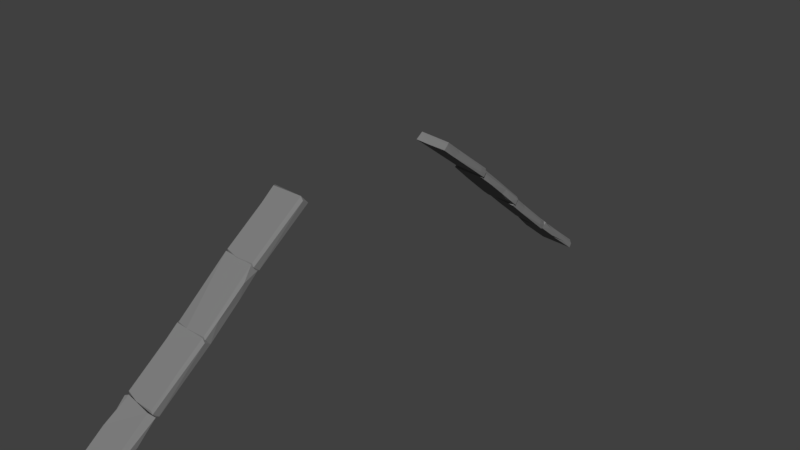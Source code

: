 # Source: roof_stones_big_tower.blend  (saved by Blender 2.79.0; exported with 4.5.12 LTS)
import bpy
from mathutils import Matrix  # noqa: F401  (used for matrix-valued properties, if any)

bpy.ops.wm.read_factory_settings(use_empty=True)
scene = bpy.context.scene
scene.name = 'Scene'

# ---- collections
col_collection_1 = bpy.data.collections.new('Collection 1'); scene.collection.children.link(col_collection_1)

# ---- materials (node trees are filled in below, after node groups)
mat_m_church_roof_stones = bpy.data.materials.new('M_Church_roof_stones')
mat_m_church_roof_stones.alpha_threshold = 0.0
mat_m_church_roof_stones.diffuse_color = (0.2159, 0.2159, 0.2159, 1.0)
mat_m_church_roof_stones.roughness = 0.5

# ---- material node trees
mat_m_church_roof_stones.use_nodes = True; mat_m_church_roof_stones.node_tree.nodes.clear()
_N = mat_m_church_roof_stones.node_tree.nodes; _L = mat_m_church_roof_stones.node_tree.links
n0 = _N.new('ShaderNodeOutputMaterial'); n0.name = 'Material Output'; n0.location = (1200, 880)
n0.label = 'Material Out'
n1 = _N.new('ShaderNodeAddShader'); n1.name = 'Add Shader'; n1.location = (1000, 880)
n1.label = 'Shader Add Refl'
n2 = _N.new('ShaderNodeAddShader'); n2.name = 'Add Shader.001'; n2.location = (800, 880)
n2.label = 'Shader Add Spec'
n3 = _N.new('ShaderNodeBsdfRefraction'); n3.name = 'Refraction BSDF'; n3.location = (1200, 220)
n3.label = 'Refl BSDF'
n3.mute = True
n4 = _N.new('ShaderNodeMix'); n4.name = 'Mix'; n4.location = (1000, 220)
n4.label = 'Mix Color/Refl'
n4.data_type = 'RGBA'
n4.blend_type = 'MULTIPLY'
n4.inputs[0].default_value = 1.0
n4.inputs[6].default_value = (1.0, 1.0, 1.0, 1.0)
n4.inputs[7].default_value = (0.0, 0.0, 0.0, 0.0)
n5 = _N.new('ShaderNodeMixShader'); n5.name = 'Mix Shader'; n5.location = (600, 880)
n5.label = 'Shader Mix Alpha'
n6 = _N.new('ShaderNodeBsdfTransparent'); n6.name = 'Transparent BSDF'; n6.location = (400, 880)
n6.label = 'Alpha BSDF'
n6.mute = True
n7 = _N.new('ShaderNodeMix'); n7.name = 'Mix.001'; n7.location = (200, 1100)
n7.label = 'Mix Color/Alpha'
n7.data_type = 'RGBA'
n7.blend_type = 'MULTIPLY'
n7.inputs[0].default_value = 1.0
n7.inputs[6].default_value = (1.0, 1.0, 1.0, 1.0)
n7.inputs[7].default_value = (1.0, 1.0, 1.0, 1.0)
n8 = _N.new('ShaderNodeBsdfDiffuse'); n8.name = 'Diffuse BSDF'; n8.location = (400, 660)
n8.label = 'Diff BSDF'
n9 = _N.new('ShaderNodeMix'); n9.name = 'Mix.002'; n9.location = (200, 660)
n9.label = 'Mix Color/Diffuse'
n9.data_type = 'RGBA'
n9.blend_type = 'MULTIPLY'
n9.inputs[0].default_value = 1.0
n9.inputs[6].default_value = (0.2159, 0.2159, 0.2159, 1.0)
n9.inputs[7].default_value = (1.0, 1.0, 1.0, 1.0)
n10 = _N.new('ShaderNodeBsdfAnisotropic'); n10.name = 'Glossy BSDF'; n10.location = (400, 220)
n10.label = 'Spec BSDF'
n10.distribution = 'GGX'
n11 = _N.new('ShaderNodeMix'); n11.name = 'Mix.003'; n11.location = (200, 220)
n11.label = 'Mix Color/Spec'
n11.data_type = 'RGBA'
n11.blend_type = 'MULTIPLY'
n11.inputs[0].default_value = 1.0
n11.inputs[6].default_value = (0.1, 0.1, 0.1, 1.0)
n11.inputs[7].default_value = (0.0, 0.0, 0.0, 1.0)
n12 = _N.new('ShaderNodeMix'); n12.name = 'Mix.004'; n12.location = (200, 0)
n12.label = 'Mix Color/Hardness'
n12.data_type = 'RGBA'
n12.blend_type = 'MULTIPLY'
n12.inputs[0].default_value = 1.0
n12.inputs[6].default_value = (3.95, 3.95, 3.95, 3.95)
n12.inputs[7].default_value = (1.0, 1.0, 1.0, 1.0)
n13 = _N.new('ShaderNodeNormalMap'); n13.name = 'Normal Map'; n13.location = (200, 440)
n13.label = 'Normal/Map'
n13.mute = True
n14 = _N.new('ShaderNodeMix'); n14.name = 'Mix.005'; n14.location = (1000, 660)
n14.label = 'Bump/Map'
n14.mute = True
n14.data_type = 'RGBA'
n14.blend_type = 'MULTIPLY'
n14.inputs[0].default_value = 1.0
n14.inputs[6].default_value = (1.0, 1.0, 1.0, 1.0)
n14.inputs[7].default_value = (0.0, 0.0, 0.0, 1.0)
n15 = _N.new('ShaderNodeTexCoord'); n15.name = 'Texture Coordinate'; n15.location = (-600, 660)
n15.label = 'Texture Coords'
n16 = _N.new('ShaderNodeDisplacement'); n16.name = 'Displacement'; n16.location = (0, 0)
n16.inputs[1].default_value = 0.0
n16.inputs[2].default_value = 0.1
n17 = _N.new('ShaderNodeMath'); n17.name = 'Math'; n17.location = (0, 0)
n17.operation = 'POWER'
_L.new(n1.outputs[0], n0.inputs[0])
_L.new(n2.outputs[0], n1.inputs[0])
_L.new(n3.outputs[0], n1.inputs[1])
_L.new(n4.outputs[2], n3.inputs[0])
_L.new(n5.outputs[0], n2.inputs[0])
_L.new(n6.outputs[0], n5.inputs[1])
_L.new(n7.outputs[2], n5.inputs[0])
_L.new(n8.outputs[0], n5.inputs[2])
_L.new(n9.outputs[2], n8.inputs[0])
_L.new(n10.outputs[0], n2.inputs[1])
_L.new(n11.outputs[2], n10.inputs[0])
_L.new(n13.outputs[0], n8.inputs[2])
_L.new(n13.outputs[0], n10.inputs[4])
_L.new(n13.outputs[0], n3.inputs[3])
_L.new(n14.outputs[2], n16.inputs[0])
_L.new(n16.outputs[0], n0.inputs[2])
_L.new(n12.outputs[2], n17.inputs[0])
_L.new(n17.outputs[0], n10.inputs[1])
n0.is_active_output = True

# ---- world
world_world = bpy.data.worlds.new('World'); scene.world = world_world
world_world.color = (0.05088, 0.05088, 0.05088)
world_world.use_sun_shadow = False
world_world.sun_shadow_jitter_overblur = 0.0
world_world.cycles.sampling_method = 'MANUAL'

# ---- cameras
cam_camera = bpy.data.cameras.new('Camera')
cam_camera.clip_end = 100.0
cam_camera.lens = 35.0
cam_camera.sensor_width = 32.0
cam_camera.sensor_height = 18.0
cam_camera.ortho_scale = 7.314
cam_camera.dof.focus_distance = 0.0

# ---- meshes
me_untitled_003 = bpy.data.meshes.new('Untitled.003')
me_untitled_003.from_pydata([(-24.95, -403.1, -128.9), (-23.89, -360.3, -94.84), (27.45, -366.8, -101.1), (3.154, -360.5, -96.85), (15.6, -327.4, -69.25), (-24.63, 402.1, -125.9), (24.68, 359.2, -91.88), (-24.93, 367.5, -98.14), (-25.9, 356.3, -89.26), (26.93, 327.1, -65.67), (27.77, -242.9, 17.62), (25.47, -261.5, 4.498), (24.5, -185.2, 57.3), (26.27, -205.2, 49.54), (-25.48, -193.1, 65.39), (-29.72, -191.0, 61.01), (-26.82, -236.7, 23.04), (-5.053, -264.2, 2.383), (-25.11, -257.4, -7.588), (27.94, -261.4, 1.344), (-25.12, 244.2, 19.35), (-27.63, 206.6, 51.18), (26.71, 189.1, 65.74), (23.37, 184.7, 59.71), (-20.61, 262.7, 6.682), (24.67, 225.6, 39.71), (27.39, 260.7, 8.1), (28.62, 234.9, 27.81), (29.87, 255.7, -2.792), (9.702, 263.6, 6.055), (26.98, -120.2, 122.4), (22.98, -190.9, 67.52), (25.69, -191.0, 63.56), (-28.2, -118.4, 124.2), (23.74, -187.1, 57.26), (25.86, -184.3, 57.53), (-4.702, -193.4, 65.72), (-27.28, -190.2, 62.4), (-25.08, -191.2, 67.33), (-28.01, -180.3, 72.6), (-24.24, -140.8, 109.8), (23.12, -157.8, 95.51), (-28.06, -179.5, 66.8), (-27.63, -140.3, 104.9), (23.49, -120.1, 127.0), (-25.22, -122.7, 125.4), (26.8, -332.5, -61.16), (24.6, -262.2, 2.986), (24.41, -332.5, -57.08), (-3.587, -335.0, -59.03), (-26.9, -321.9, -52.01), (24.28, -299.6, -28.86), (-23.8, -332.8, -57.43), (-26.17, -331.7, -62.31), (-25.77, -327.4, -68.43), (-26.94, -321.0, -57.81), (-26.95, -260.6, 0.2501), (-24.11, -264.8, 1.376), (-30.12, 120.4, 124.3), (-24.11, 158.7, 99.02), (24.85, 115.3, 125.9), (5.793, 193.9, 70.61), (-24.69, 193.3, 68.43), (27.81, 185.5, 60.81), (28.14, 189.5, 67.11), (-22.29, 193.0, 72.4), (26.01, 190.4, 72.08), (28.3, 179.2, 76.9), (22.12, 139.1, 112.2), (28.29, 178.6, 71.07), (25.57, 137.9, 107.6), (22.14, 119.7, 127.3), (-26.64, 119.9, 128.9), (-26.58, 263.6, 3.331), (-24.26, 333.6, -56.36), (-22.86, 263.3, 7.801), (-26.47, 256.2, -1.19), (6.29, 334.3, -55.8), (26.43, 253.8, -4.391), (-22.88, 329.6, -62.71), (-21.63, 333.4, -52.28), (28.44, 329.8, -60.24), (-22.0, 300.7, -24.13), (29.13, 320.0, -49.96), (27.32, 325.4, -66.26), (28.82, 319.1, -55.75), (28.11, 280.3, -17.13), (25.77, 263.1, 3.671), (27.51, -329.9, -65.76), (28.21, -372.4, -96.46), (28.96, -401.4, -128.9), (28.54, -406.7, -120.9), (-24.84, -406.7, -123.0), (12.86, -408.8, -119.0), (25.46, -399.4, -111.4), (21.48, -335.2, -60.21), (-19.68, -335.1, -58.88), (-26.47, -328.7, -69.26), (-26.85, -336.9, -62.63), (-24.33, -367.0, -85.89), (-26.98, 330.6, -62.79), (29.27, 405.1, -119.3), (-21.42, 400.0, -108.4), (25.79, 405.6, -113.6), (27.1, 362.4, -80.56), (21.55, 349.3, -68.35), (-20.95, 335.5, -57.25), (20.49, 333.8, -55.4), (-15.15, 327.6, -66.14), (27.59, 335.2, -59.03), (28.37, 346.7, -71.94), (27.7, 353.9, -87.36), (0.9031, -113.0, 117.0), (-26.84, -113.6, 117.3), (-27.61, -130.2, 103.0), (-0.8884, -133.3, 100.7), (26.33, -112.7, 117.5), (-11.8, -142.8, 91.74), (-11.51, -159.2, 78.93), (-26.96, -185.9, 56.08), (27.37, -254.7, -6.397), (-25.91, -255.5, -6.811), (0.2263, -275.2, -23.42), (-8.905, -285.9, -33.61), (-10.4, -300.9, -45.47), (27.0, -325.5, -67.07), (-29.85, 112.9, 119.0), (-4.509, 112.0, 118.6), (14.81, 144.1, 93.1), (-25.26, 186.8, 62.17), (24.96, 128.0, 105.2), (-2.557, 143.5, 94.4), (-26.0, 293.0, -33.33), (-1.276, 254.9, -3.267), (27.35, 272.8, -21.39), (0.8356, 274.9, -19.87), (-3.06, 316.0, -55.55), (-25.11, 327.1, -62.26), (25.96, -212.2, 31.77), (-28.57, -203.9, 39.74), (-16.56, -212.4, 30.81), (-26.12, -228.8, 18.27), (-20.79, -239.2, 6.492), (28.27, -255.8, -6.307), (-13.78, -245.0, 2.971), (-27.47, 186.5, 58.96), (-19.09, 187.9, 55.96), (27.51, 202.1, 44.48), (-26.32, 211.7, 35.43), (16.55, 211.3, 34.91), (9.756, 224.2, 24.77), (27.73, 227.0, 22.99), (24.58, 239.9, 9.698), (-25.17, 247.6, 3.653), (29.88, 244.4, 7.055), (-23.18, 257.3, -4.419), (27.83, -355.6, -92.25), (29.29, 401.5, -125.3), (22.23, -191.7, 66.04), (-26.31, -186.4, 55.18), (-25.25, -262.5, 0.7005), (-23.29, 262.8, 3.149), (-25.32, 192.8, 67.83), (22.71, 191.3, 69.61), (30.12, 260.5, 4.812), (28.09, -262.3, -1.67), (2.018, -255.1, -6.951), (24.86, -328.6, -67.43), (-23.43, -280.1, -12.19), (23.22, 110.9, 118.9), (-22.97, 189.6, 61.97), (28.42, 258.6, 2.301), (26.56, 331.0, -55.22), (24.99, 280.9, -11.76), (-21.64, -407.1, -117.6), (-26.99, -348.4, -75.55), (-25.48, -385.5, -111.2), (-25.51, 373.1, -93.46), (-24.09, 407.4, -117.8), (-8.168, 408.9, -115.7), (28.86, 383.9, -107.6), (-8.467, -224.9, 21.06), (-26.34, -246.2, 2.243), (16.4, -187.1, 53.84)], [], [(1, 2, 90), (1, 156, 3), (156, 97, 4), (157, 6, 5), (6, 111, 8), (9, 8, 111), (8, 9, 108), (11, 19, 10), (13, 138, 12), (11, 10, 13), (13, 158, 11), (158, 14, 11), (12, 159, 14), (14, 159, 15), (182, 16, 141), (16, 182, 160), (14, 16, 160), (143, 17, 18), (17, 143, 19), (148, 21, 20), (21, 145, 162), (162, 24, 21), (23, 163, 145), (163, 23, 22), (22, 25, 163), (22, 23, 147), (22, 147, 27), (147, 151, 27), (27, 151, 154), (154, 28, 164), (29, 24, 25), (29, 161, 24), (28, 155, 29), (32, 41, 31), (112, 44, 116), (44, 112, 33), (34, 32, 36), (31, 38, 36), (41, 38, 31), (41, 40, 38), (39, 38, 40), (39, 42, 37), (42, 119, 37), (42, 43, 114), (114, 33, 113), (45, 43, 40), (45, 40, 44), (165, 47, 51), (120, 166, 47), (48, 49, 46), (121, 56, 166), (166, 56, 47), (46, 167, 125), (125, 167, 54), (54, 167, 49), (52, 49, 48), (52, 48, 51), (52, 51, 168), (55, 54, 53), (56, 121, 55), (129, 126, 58), (58, 59, 62), (59, 65, 62), (127, 72, 126), (72, 127, 60), (170, 62, 61), (63, 129, 170), (63, 170, 61), (63, 61, 64), (59, 68, 66), (69, 64, 67), (63, 64, 69), (69, 67, 70), (130, 69, 70), (67, 68, 70), (60, 130, 70), (70, 68, 71), (71, 68, 72), (73, 137, 132), (73, 82, 74), (82, 73, 75), (76, 75, 73), (133, 75, 76), (79, 137, 74), (77, 81, 84), (172, 77, 80), (81, 172, 83), (172, 173, 83), (85, 86, 134), (134, 86, 171), (89, 2, 156), (89, 90, 2), (94, 89, 88), (89, 91, 90), (0, 90, 91), (92, 0, 93), (92, 93, 174), (94, 95, 93), (95, 174, 93), (96, 95, 88), (88, 4, 96), (98, 96, 97), (96, 175, 99), (175, 96, 98), (175, 1, 176), (8, 108, 100), (177, 7, 8), (7, 177, 5), (177, 178, 5), (102, 178, 177), (5, 178, 157), (178, 179, 157), (179, 178, 102), (103, 106, 105), (101, 103, 104), (107, 100, 108), (104, 105, 110), (109, 110, 105), (9, 110, 109), (110, 111, 180), (157, 101, 180), (111, 6, 180), (112, 116, 115), (117, 112, 115), (112, 117, 113), (117, 114, 113), (116, 117, 115), (118, 114, 117), (118, 35, 119), (166, 120, 122), (121, 166, 123), (124, 121, 123), (54, 124, 125), (127, 131, 128), (128, 169, 127), (131, 126, 129), (63, 130, 128), (132, 133, 76), (133, 132, 135), (133, 135, 134), (78, 133, 134), (134, 136, 84), (84, 136, 137), (139, 159, 183), (138, 139, 183), (138, 140, 139), (139, 140, 141), (138, 181, 140), (181, 142, 141), (144, 142, 181), (146, 23, 145), (147, 23, 146), (146, 148, 147), (151, 147, 149), (149, 148, 150), (149, 150, 151), (150, 152, 151), (155, 152, 153), (152, 28, 154), (1, 90, 0), (2, 1, 3), (2, 3, 156), (97, 156, 1), (6, 7, 5), (7, 6, 8), (19, 143, 10), (10, 143, 138), (13, 10, 138), (158, 13, 12), (12, 14, 158), (159, 139, 15), (139, 16, 15), (15, 16, 14), (16, 139, 141), (18, 160, 182), (17, 14, 160), (17, 11, 14), (18, 17, 160), (17, 19, 11), (153, 161, 155), (153, 20, 161), (153, 148, 20), (20, 24, 161), (148, 145, 21), (20, 21, 24), (163, 24, 162), (145, 163, 162), (24, 163, 25), (25, 22, 27), (164, 27, 154), (26, 25, 27), (27, 164, 26), (29, 25, 26), (164, 29, 26), (28, 29, 164), (29, 155, 161), (30, 35, 116), (35, 30, 32), (30, 41, 32), (41, 30, 44), (30, 116, 44), (31, 36, 32), (33, 112, 113), (35, 32, 34), (34, 119, 35), (119, 34, 36), (119, 36, 37), (37, 36, 38), (37, 38, 39), (44, 40, 41), (42, 114, 119), (39, 43, 42), (43, 39, 40), (43, 33, 114), (33, 43, 45), (45, 44, 33), (165, 125, 120), (125, 165, 46), (46, 165, 51), (46, 51, 48), (165, 120, 47), (167, 46, 49), (54, 49, 53), (49, 52, 53), (50, 53, 52), (52, 168, 50), (51, 47, 168), (55, 53, 50), (55, 121, 54), (50, 56, 55), (50, 168, 56), (168, 57, 56), (168, 47, 57), (57, 47, 56), (129, 58, 62), (72, 59, 58), (126, 72, 58), (65, 61, 62), (60, 127, 169), (170, 129, 62), (65, 66, 61), (64, 61, 66), (66, 65, 59), (67, 64, 66), (66, 68, 67), (68, 59, 72), (69, 130, 63), (130, 60, 169), (70, 71, 60), (72, 60, 71), (73, 132, 76), (73, 74, 137), (74, 82, 80), (77, 74, 80), (171, 133, 78), (133, 171, 75), (79, 74, 77), (79, 84, 137), (77, 84, 79), (81, 77, 172), (82, 172, 80), (172, 82, 173), (173, 82, 75), (81, 83, 85), (85, 84, 81), (85, 134, 84), (86, 85, 83), (86, 83, 173), (78, 134, 171), (87, 86, 173), (171, 86, 87), (173, 75, 87), (87, 75, 171), (88, 156, 4), (156, 88, 89), (91, 89, 94), (94, 88, 95), (93, 0, 91), (94, 93, 91), (99, 174, 95), (99, 92, 174), (99, 95, 96), (96, 4, 97), (99, 175, 92), (97, 175, 98), (97, 1, 175), (92, 175, 176), (176, 0, 92), (176, 1, 0), (8, 100, 177), (100, 102, 177), (106, 102, 100), (157, 179, 101), (101, 179, 103), (102, 106, 179), (106, 103, 179), (104, 103, 105), (105, 106, 107), (100, 107, 106), (108, 9, 107), (107, 9, 109), (109, 105, 107), (110, 101, 104), (111, 110, 9), (101, 110, 180), (6, 157, 180), (116, 35, 117), (119, 114, 118), (118, 117, 35), (123, 166, 122), (122, 120, 123), (120, 125, 123), (54, 121, 124), (123, 125, 124), (131, 127, 126), (169, 128, 130), (131, 129, 128), (63, 128, 129), (135, 132, 134), (132, 136, 134), (136, 132, 137), (159, 12, 183), (138, 183, 12), (141, 140, 181), (143, 181, 138), (182, 141, 142), (181, 143, 144), (142, 144, 182), (144, 18, 182), (143, 18, 144), (148, 146, 145), (148, 149, 147), (153, 150, 148), (154, 151, 152), (150, 153, 152), (155, 28, 152)])
_uv = me_untitled_003.uv_layers.new(name='UVmap_0')
_uv.uv.foreach_set('vector', [0.4247, 0.05974, 0.4861, 0.07617, 0.4829, 0.1304, 0.4247, 0.05974, 0.4883, 0.05859, 0.4575, 0.06396, 0.4883, 0.05859, 0.4253, 0.0127, 0.4775, 0.01318, 0.4175, 0.1226, 0.426, 0.063, 0.4829, 0.1304, 0.426, 0.063, 0.4229, 0.05273, 0.4883, 0.05859, 0.4253, 0.0127, 0.4883, 0.05859, 0.4229, 0.05273, 0.4883, 0.05859, 0.4253, 0.0127, 0.4775, 0.01318, 0.01804, 0.1168, 0.01447, 0.1191, 0.01276, 0.09277, 0.01088, 0.04053, 0.002082, 0.05843, 0.003706, 0.01855, 0.01804, 0.1168, 0.01276, 0.09277, 0.01088, 0.04053, 0.01088, 0.04053, 0.01553, 0.01807, 0.01804, 0.1168, 0.01553, 0.01807, 0.06616, 0.01705, 0.01804, 0.1168, 0.01315, 0.006348, 0.06775, 0.004883, 0.06616, 0.01705, 0.06616, 0.01705, 0.06775, 0.004883, 0.07147, 0.01514, 0.08289, 0.1035, 0.073, 0.08057, 0.08307, 0.07764, 0.073, 0.08057, 0.08289, 0.1035, 0.07211, 0.1181, 0.06616, 0.01705, 0.073, 0.08057, 0.07211, 0.1181, 0.01564, 0.1313, 0.05051, 0.1177, 0.07288, 0.1289, 0.05051, 0.1177, 0.01564, 0.1313, 0.01447, 0.1191, 0.002077, 0.05554, 0.01088, 0.04053, 0.01276, 0.09277, 0.01088, 0.04053, 0.003706, 0.01855, 0.01553, 0.01807, 0.01553, 0.01807, 0.01803, 0.1167, 0.01088, 0.04053, 0.06775, 0.004883, 0.06616, 0.01709, 0.01315, 0.006348, 0.06616, 0.01709, 0.06775, 0.004883, 0.07147, 0.01514, 0.07147, 0.01514, 0.06763, 0.06445, 0.06616, 0.01709, 0.07147, 0.01514, 0.08221, 0.01562, 0.08112, 0.0415, 0.07147, 0.01514, 0.08112, 0.0415, 0.073, 0.08057, 0.08112, 0.0415, 0.08307, 0.07764, 0.073, 0.08057, 0.073, 0.08057, 0.08307, 0.07764, 0.08289, 0.1035, 0.08289, 0.1035, 0.08325, 0.1201, 0.07269, 0.1187, 0.05051, 0.1177, 0.01803, 0.1167, 0.06763, 0.06445, 0.05051, 0.1177, 0.01447, 0.1191, 0.01803, 0.1167, 0.07288, 0.1289, 0.01564, 0.1313, 0.05051, 0.1177, 0.188, 0.1177, 0.1935, 0.06738, 0.1925, 0.1148, 0.218, 0.004395, 0.1941, 0.01611, 0.1906, 0.004883, 0.1941, 0.01611, 0.218, 0.004395, 0.2488, 0.01611, 0.1924, 0.1279, 0.188, 0.1177, 0.2223, 0.1167, 0.1925, 0.1148, 0.2432, 0.1147, 0.2223, 0.1167, 0.1935, 0.06738, 0.2432, 0.1147, 0.1925, 0.1148, 0.1935, 0.06738, 0.2442, 0.04494, 0.2432, 0.1147, 0.248, 0.103, 0.2432, 0.1147, 0.2442, 0.04494, 0.248, 0.103, 0.2529, 0.1069, 0.2468, 0.1191, 0.2529, 0.1069, 0.2552, 0.1209, 0.2468, 0.1191, 0.2529, 0.1069, 0.25, 0.04785, 0.259, 0.04102, 0.259, 0.04102, 0.2488, 0.01611, 0.2581, 0.0166, 0.2448, 0.01953, 0.25, 0.04785, 0.2442, 0.04494, 0.2448, 0.01953, 0.2442, 0.04494, 0.1941, 0.01611, 0.1888, 0.0166, 0.1941, 0.01611, 0.1935, 0.06738, 0.1906, 0.004883, 0.218, 0.004395, 0.1941, 0.01611, 0.1925, 0.1148, 0.2223, 0.1167, 0.1901, 0.1196, 0.2478, 0.006836, 0.2488, 0.01616, 0.218, 0.004395, 0.218, 0.004395, 0.2488, 0.01616, 0.1941, 0.01611, 0.1901, 0.1196, 0.1924, 0.1279, 0.1897, 0.1299, 0.1897, 0.1299, 0.1924, 0.1279, 0.2472, 0.1274, 0.2472, 0.1274, 0.1924, 0.1279, 0.2223, 0.1167, 0.2432, 0.1148, 0.2223, 0.1167, 0.1925, 0.1148, 0.2432, 0.1148, 0.1925, 0.1148, 0.1935, 0.06738, 0.2432, 0.1148, 0.1935, 0.06738, 0.2428, 0.03982, 0.2529, 0.1069, 0.2552, 0.1209, 0.2468, 0.1191, 0.2488, 0.01616, 0.2581, 0.01667, 0.2529, 0.1069, 0.1782, 0.1162, 0.1798, 0.0132, 0.1888, 0.0166, 0.1888, 0.0166, 0.1935, 0.06738, 0.188, 0.1177, 0.1935, 0.06738, 0.1925, 0.1149, 0.188, 0.1177, 0.218, 0.004395, 0.1941, 0.01611, 0.1906, 0.004883, 0.1941, 0.01611, 0.218, 0.004395, 0.2488, 0.01611, 0.1924, 0.1279, 0.188, 0.1177, 0.2223, 0.1167, 0.2472, 0.1274, 0.1897, 0.1299, 0.1924, 0.1279, 0.2472, 0.1274, 0.1924, 0.1279, 0.2223, 0.1167, 0.2472, 0.1274, 0.2223, 0.1167, 0.2468, 0.1191, 0.1935, 0.06738, 0.2341, 0.05221, 0.2432, 0.1147, 0.2529, 0.1069, 0.2468, 0.1191, 0.248, 0.103, 0.2552, 0.1209, 0.2468, 0.1191, 0.2529, 0.1069, 0.2529, 0.1069, 0.248, 0.103, 0.25, 0.04785, 0.259, 0.04102, 0.2529, 0.1069, 0.25, 0.04785, 0.248, 0.103, 0.2341, 0.05221, 0.25, 0.04785, 0.2488, 0.01611, 0.259, 0.04102, 0.25, 0.04785, 0.25, 0.04785, 0.2341, 0.05221, 0.2448, 0.01953, 0.2448, 0.01953, 0.2341, 0.05221, 0.1941, 0.01611, 0.1888, 0.0166, 0.1782, 0.1162, 0.1785, 0.04932, 0.1888, 0.0166, 0.1935, 0.06738, 0.1901, 0.1196, 0.1935, 0.06738, 0.1888, 0.0166, 0.1941, 0.01611, 0.1906, 0.004883, 0.1941, 0.01611, 0.1888, 0.0166, 0.218, 0.004395, 0.1941, 0.01611, 0.1906, 0.004883, 0.1924, 0.1279, 0.1897, 0.1299, 0.1901, 0.1196, 0.2223, 0.1167, 0.2468, 0.1191, 0.2472, 0.1274, 0.2432, 0.1147, 0.2223, 0.1167, 0.1925, 0.1146, 0.2468, 0.1191, 0.2432, 0.1147, 0.248, 0.103, 0.2432, 0.1147, 0.2359, 0.04992, 0.248, 0.103, 0.2529, 0.1069, 0.25, 0.04785, 0.259, 0.04102, 0.259, 0.04102, 0.25, 0.04785, 0.2488, 0.01611, 0.09796, 0.07178, 0.08948, 0.0708, 0.09039, 0.05469, 0.09796, 0.07178, 0.09863, 0.1201, 0.08948, 0.0708, 0.1066, 0.103, 0.09796, 0.07178, 0.0968, 0.01611, 0.09796, 0.07178, 0.1042, 0.1143, 0.09863, 0.1201, 0.1559, 0.1299, 0.09863, 0.1201, 0.1042, 0.1143, 0.1575, 0.1221, 0.1559, 0.1299, 0.1195, 0.1143, 0.1575, 0.1221, 0.1195, 0.1143, 0.1559, 0.115, 0.1066, 0.103, 0.1075, 0.01684, 0.1195, 0.1143, 0.1075, 0.01684, 0.1559, 0.115, 0.1195, 0.1143, 0.1512, 0.01465, 0.1075, 0.01684, 0.0968, 0.01611, 0.1011, 0.008789, 0.1136, 0.00293, 0.1512, 0.01465, 0.1592, 0.01563, 0.1512, 0.01465, 0.1587, 0.00293, 0.1512, 0.01465, 0.1628, 0.03564, 0.1584, 0.05887, 0.1628, 0.03564, 0.1512, 0.01465, 0.1592, 0.01563, 0.1628, 0.03564, 0.1739, 0.05828, 0.1682, 0.09424, 0.09039, 0.05469, 0.0835, 0.01465, 0.0968, 0.01611, 0.09796, 0.07178, 0.08948, 0.0708, 0.09039, 0.05469, 0.08948, 0.0708, 0.09796, 0.07178, 0.09863, 0.1201, 0.09796, 0.07178, 0.1042, 0.1143, 0.09863, 0.1201, 0.1066, 0.103, 0.1042, 0.1143, 0.09796, 0.07178, 0.09863, 0.1201, 0.1042, 0.1143, 0.1559, 0.1299, 0.1042, 0.1143, 0.1196, 0.1143, 0.1559, 0.1299, 0.1196, 0.1143, 0.1042, 0.1143, 0.1066, 0.103, 0.1558, 0.1146, 0.1075, 0.01673, 0.1536, 0.0357, 0.1622, 0.1191, 0.1558, 0.1146, 0.1591, 0.05518, 0.1512, 0.01465, 0.1011, 0.008789, 0.1136, 0.00293, 0.1591, 0.05518, 0.1536, 0.0357, 0.1628, 0.03564, 0.1592, 0.01562, 0.1628, 0.03564, 0.1536, 0.0357, 0.172, 0.009766, 0.1628, 0.03564, 0.1592, 0.01562, 0.1628, 0.03564, 0.1718, 0.05127, 0.1682, 0.09424, 0.1697, 0.124, 0.1622, 0.1191, 0.1682, 0.09424, 0.1718, 0.05127, 0.1749, 0.06152, 0.1682, 0.09424, 0.2988, 0.04736, 0.2864, 0.04735, 0.2998, 0.03467, 0.305, 0.029, 0.2988, 0.04736, 0.2998, 0.03467, 0.2988, 0.04736, 0.305, 0.029, 0.3123, 0.04736, 0.305, 0.029, 0.313, 0.03662, 0.3123, 0.04736, 0.2864, 0.04735, 0.305, 0.029, 0.2998, 0.03467, 0.3054, 0.01807, 0.313, 0.03662, 0.305, 0.029, 0.3054, 0.01807, 0.2876, 0.001962, 0.3135, 0.001524, 0.2988, 0.04736, 0.2864, 0.04734, 0.2998, 0.03467, 0.3123, 0.04733, 0.2988, 0.04736, 0.3039, 0.02852, 0.3054, 0.01807, 0.3123, 0.04733, 0.3039, 0.02852, 0.3135, 0.001539, 0.3054, 0.01807, 0.2877, 0.001984, 0.2988, 0.04736, 0.2972, 0.02891, 0.3064, 0.02702, 0.3064, 0.02702, 0.3123, 0.04736, 0.2988, 0.04736, 0.2972, 0.02891, 0.2864, 0.04736, 0.2876, 0.001972, 0.3135, 0.001543, 0.313, 0.03662, 0.3064, 0.02702, 0.2907, 0.02797, 0.2988, 0.04736, 0.2864, 0.04736, 0.2988, 0.04736, 0.2907, 0.02797, 0.2998, 0.03467, 0.2988, 0.04736, 0.2998, 0.03467, 0.3121, 0.03568, 0.3123, 0.04736, 0.2988, 0.04736, 0.3121, 0.03568, 0.3121, 0.03568, 0.2982, 0.008248, 0.3134, 0.001603, 0.3134, 0.001603, 0.2982, 0.008248, 0.2876, 0.001953, 0.3721, 0.001953, 0.3894, 0.002441, 0.3877, 0.03516, 0.3628, 0.04248, 0.3721, 0.001953, 0.3877, 0.03516, 0.3628, 0.04248, 0.3625, 0.01074, 0.3721, 0.001953, 0.3721, 0.001953, 0.3625, 0.01074, 0.3474, 0.003418, 0.3628, 0.04248, 0.3508, 0.0166, 0.3625, 0.01074, 0.3508, 0.0166, 0.3357, 0.007324, 0.3474, 0.003418, 0.3308, 0.01221, 0.3357, 0.007324, 0.3508, 0.0166, 0.3877, 0.03516, 0.3894, 0.002441, 0.3904, 0.0415, 0.3721, 0.001953, 0.3894, 0.002441, 0.3877, 0.03516, 0.3877, 0.03516, 0.3648, 0.04248, 0.3721, 0.001953, 0.3474, 0.003418, 0.3721, 0.001953, 0.3625, 0.01074, 0.3625, 0.01074, 0.3648, 0.04248, 0.3508, 0.0166, 0.3625, 0.01074, 0.3508, 0.0166, 0.3474, 0.003418, 0.3508, 0.0166, 0.3351, 0.007963, 0.3474, 0.003418, 0.3198, 0.04346, 0.3351, 0.007963, 0.3293, 0.04395, 0.3351, 0.007963, 0.3184, 0.003418, 0.3296, 0.00293, 0.4247, 0.05974, 0.4829, 0.1304, 0.4175, 0.1226, 0.4861, 0.07617, 0.4247, 0.05974, 0.4575, 0.06396, 0.4861, 0.07617, 0.4575, 0.06396, 0.4883, 0.05859, 0.4253, 0.0127, 0.4883, 0.05859, 0.4247, 0.05974, 0.426, 0.063, 0.4861, 0.07617, 0.4829, 0.1304, 0.4861, 0.07617, 0.426, 0.063, 0.4883, 0.05859, 0.01447, 0.1191, 0.004472, 0.1205, 0.01276, 0.09277, 0.01276, 0.09277, 0.004472, 0.1205, 0.002082, 0.05843, 0.01088, 0.04053, 0.01276, 0.09277, 0.002082, 0.05843, 0.01553, 0.01807, 0.01088, 0.04053, 0.003706, 0.01855, 0.01315, 0.006348, 0.06616, 0.01705, 0.01553, 0.01807, 0.08221, 0.01563, 0.08112, 0.0415, 0.07147, 0.01514, 0.08112, 0.0415, 0.073, 0.08057, 0.07147, 0.01514, 0.07147, 0.01514, 0.073, 0.08057, 0.06616, 0.01705, 0.073, 0.08057, 0.08112, 0.0415, 0.08307, 0.07764, 0.08325, 0.1201, 0.07211, 0.1181, 0.08289, 0.1035, 0.05051, 0.1177, 0.06616, 0.01705, 0.07211, 0.1181, 0.05051, 0.1177, 0.01804, 0.1168, 0.06616, 0.01705, 0.07288, 0.1289, 0.05051, 0.1177, 0.07211, 0.1181, 0.05051, 0.1177, 0.01447, 0.1191, 0.01804, 0.1168, 0.003225, 0.1069, 0.01447, 0.1191, 0.004478, 0.1206, 0.003225, 0.1069, 0.01276, 0.09277, 0.01447, 0.1191, 0.003225, 0.1069, 0.002077, 0.05554, 0.01276, 0.09277, 0.01276, 0.09277, 0.01803, 0.1167, 0.01447, 0.1191, 0.002077, 0.05554, 0.003706, 0.01855, 0.01088, 0.04053, 0.01276, 0.09277, 0.01088, 0.04053, 0.01803, 0.1167, 0.06616, 0.01709, 0.01803, 0.1167, 0.01553, 0.01807, 0.01315, 0.006348, 0.06616, 0.01709, 0.01553, 0.01807, 0.01803, 0.1167, 0.06616, 0.01709, 0.06763, 0.06445, 0.06763, 0.06445, 0.07147, 0.01514, 0.073, 0.08057, 0.07269, 0.1187, 0.073, 0.08057, 0.08289, 0.1035, 0.06927, 0.1152, 0.06763, 0.06445, 0.073, 0.08057, 0.073, 0.08057, 0.07269, 0.1187, 0.06927, 0.1152, 0.05051, 0.1177, 0.06763, 0.06445, 0.06927, 0.1152, 0.07269, 0.1187, 0.05051, 0.1177, 0.06927, 0.1152, 0.07288, 0.1289, 0.05051, 0.1177, 0.07269, 0.1187, 0.05051, 0.1177, 0.01564, 0.1313, 0.01447, 0.1191, 0.1888, 0.0166, 0.1782, 0.1162, 0.1798, 0.01321, 0.1782, 0.1162, 0.1888, 0.0166, 0.188, 0.1177, 0.1888, 0.0166, 0.1935, 0.06738, 0.188, 0.1177, 0.1935, 0.06738, 0.1888, 0.0166, 0.1941, 0.01611, 0.1888, 0.0166, 0.1906, 0.004883, 0.1941, 0.01611, 0.1925, 0.1148, 0.2223, 0.1167, 0.188, 0.1177, 0.2488, 0.01611, 0.218, 0.004395, 0.2478, 0.006836, 0.1897, 0.1299, 0.188, 0.1177, 0.1924, 0.1279, 0.1924, 0.1279, 0.2472, 0.1274, 0.1897, 0.1299, 0.2472, 0.1274, 0.1924, 0.1279, 0.2223, 0.1167, 0.2472, 0.1274, 0.2223, 0.1167, 0.2468, 0.1191, 0.2468, 0.1191, 0.2223, 0.1167, 0.2432, 0.1147, 0.2468, 0.1191, 0.2432, 0.1147, 0.248, 0.103, 0.1941, 0.01611, 0.2442, 0.04494, 0.1935, 0.06738, 0.2529, 0.1069, 0.259, 0.04102, 0.2552, 0.1209, 0.248, 0.103, 0.25, 0.04785, 0.2529, 0.1069, 0.25, 0.04785, 0.248, 0.103, 0.2442, 0.04494, 0.25, 0.04785, 0.2488, 0.01611, 0.259, 0.04102, 0.2488, 0.01611, 0.25, 0.04785, 0.2448, 0.01953, 0.2448, 0.01953, 0.1941, 0.01611, 0.2488, 0.01611, 0.1888, 0.0166, 0.1782, 0.1162, 0.1798, 0.01323, 0.1782, 0.1162, 0.1888, 0.0166, 0.1901, 0.1196, 0.1901, 0.1196, 0.1888, 0.0166, 0.1935, 0.06738, 0.1901, 0.1196, 0.1935, 0.06738, 0.1925, 0.1148, 0.1888, 0.0166, 0.1906, 0.004883, 0.1941, 0.01611, 0.1924, 0.1279, 0.1901, 0.1196, 0.2223, 0.1167, 0.2552, 0.1209, 0.2223, 0.1167, 0.2468, 0.1191, 0.2223, 0.1167, 0.2432, 0.1148, 0.2468, 0.1191, 0.248, 0.103, 0.2468, 0.1191, 0.2432, 0.1148, 0.2432, 0.1148, 0.2428, 0.03982, 0.248, 0.103, 0.1935, 0.06738, 0.1941, 0.01611, 0.2428, 0.03982, 0.2529, 0.1069, 0.2468, 0.1191, 0.248, 0.103, 0.2529, 0.1069, 0.2581, 0.01667, 0.2552, 0.1209, 0.248, 0.103, 0.2488, 0.01616, 0.2529, 0.1069, 0.248, 0.103, 0.2428, 0.03982, 0.2488, 0.01616, 0.2428, 0.03982, 0.2448, 0.01953, 0.2488, 0.01616, 0.2428, 0.03982, 0.1941, 0.01611, 0.2448, 0.01953, 0.2448, 0.01953, 0.1941, 0.01611, 0.2488, 0.01616, 0.1782, 0.1162, 0.1888, 0.0166, 0.188, 0.1177, 0.1941, 0.01611, 0.1935, 0.06738, 0.1888, 0.0166, 0.1906, 0.004883, 0.1941, 0.01611, 0.1888, 0.0166, 0.1925, 0.1149, 0.2223, 0.1167, 0.188, 0.1177, 0.2488, 0.01611, 0.218, 0.004395, 0.2478, 0.006836, 0.1924, 0.1279, 0.1897, 0.1299, 0.188, 0.1177, 0.1925, 0.1149, 0.2432, 0.1147, 0.2223, 0.1167, 0.2468, 0.1191, 0.2223, 0.1167, 0.2432, 0.1147, 0.2432, 0.1147, 0.1925, 0.1149, 0.1935, 0.06738, 0.248, 0.103, 0.2468, 0.1191, 0.2432, 0.1147, 0.2432, 0.1147, 0.2341, 0.05221, 0.248, 0.103, 0.2341, 0.05221, 0.1935, 0.06738, 0.1941, 0.01611, 0.2529, 0.1069, 0.259, 0.04102, 0.2552, 0.1209, 0.259, 0.04102, 0.2488, 0.01611, 0.2581, 0.0166, 0.25, 0.04785, 0.2448, 0.01953, 0.2488, 0.01611, 0.1941, 0.01611, 0.2488, 0.01611, 0.2448, 0.01953, 0.1888, 0.0166, 0.1785, 0.04932, 0.1798, 0.01318, 0.1888, 0.0166, 0.1901, 0.1196, 0.1782, 0.1162, 0.1901, 0.1196, 0.1935, 0.06738, 0.1925, 0.1146, 0.2223, 0.1167, 0.1901, 0.1196, 0.1925, 0.1146, 0.2488, 0.01611, 0.218, 0.004395, 0.2478, 0.006836, 0.218, 0.004395, 0.2488, 0.01611, 0.1941, 0.01611, 0.1924, 0.1279, 0.1901, 0.1196, 0.2223, 0.1167, 0.1924, 0.1279, 0.2472, 0.1274, 0.1897, 0.1299, 0.2223, 0.1167, 0.2472, 0.1274, 0.1924, 0.1279, 0.2468, 0.1191, 0.2223, 0.1167, 0.2432, 0.1147, 0.1935, 0.06738, 0.2432, 0.1147, 0.1925, 0.1146, 0.2432, 0.1147, 0.1935, 0.06738, 0.2359, 0.04992, 0.2359, 0.04992, 0.1935, 0.06738, 0.1941, 0.01611, 0.2468, 0.1191, 0.248, 0.103, 0.2529, 0.1069, 0.2529, 0.1069, 0.2552, 0.1207, 0.2468, 0.1191, 0.2529, 0.1069, 0.259, 0.04102, 0.2552, 0.1207, 0.25, 0.04785, 0.2529, 0.1069, 0.248, 0.103, 0.25, 0.04785, 0.248, 0.103, 0.2359, 0.04992, 0.2581, 0.0166, 0.259, 0.04102, 0.2488, 0.01611, 0.2448, 0.01953, 0.25, 0.04785, 0.2359, 0.04992, 0.2488, 0.01611, 0.25, 0.04785, 0.2448, 0.01953, 0.2359, 0.04992, 0.1941, 0.01611, 0.2448, 0.01953, 0.2448, 0.01953, 0.1941, 0.01611, 0.2488, 0.01611, 0.0968, 0.01611, 0.09039, 0.05469, 0.0835, 0.01465, 0.09039, 0.05469, 0.0968, 0.01611, 0.09796, 0.07178, 0.1042, 0.1143, 0.09796, 0.07178, 0.1066, 0.103, 0.1066, 0.103, 0.0968, 0.01611, 0.1075, 0.01684, 0.1195, 0.1143, 0.1559, 0.1299, 0.1042, 0.1143, 0.1066, 0.103, 0.1195, 0.1143, 0.1042, 0.1143, 0.1584, 0.05887, 0.1559, 0.115, 0.1075, 0.01684, 0.1584, 0.05887, 0.1622, 0.1191, 0.1559, 0.115, 0.1584, 0.05887, 0.1075, 0.01684, 0.1512, 0.01465, 0.1512, 0.01465, 0.1136, 0.00293, 0.1587, 0.00293, 0.1584, 0.05887, 0.1628, 0.03564, 0.1622, 0.1191, 0.172, 0.009766, 0.1628, 0.03564, 0.1592, 0.01563, 0.172, 0.009766, 0.1739, 0.05828, 0.1628, 0.03564, 0.1622, 0.1191, 0.1628, 0.03564, 0.1682, 0.09424, 0.1682, 0.09424, 0.1697, 0.124, 0.1622, 0.1191, 0.1682, 0.09424, 0.1739, 0.05828, 0.1697, 0.124, 0.09039, 0.05469, 0.0968, 0.01611, 0.09796, 0.07178, 0.0968, 0.01611, 0.1066, 0.103, 0.09796, 0.07178, 0.1075, 0.01673, 0.1066, 0.103, 0.0968, 0.01611, 0.1559, 0.1299, 0.1196, 0.1143, 0.1575, 0.1221, 0.1575, 0.1221, 0.1196, 0.1143, 0.1558, 0.1146, 0.1066, 0.103, 0.1075, 0.01673, 0.1196, 0.1143, 0.1075, 0.01673, 0.1558, 0.1146, 0.1196, 0.1143, 0.1591, 0.05518, 0.1558, 0.1146, 0.1536, 0.0357, 0.1536, 0.0357, 0.1075, 0.01673, 0.1512, 0.01465, 0.1011, 0.008789, 0.1512, 0.01465, 0.1075, 0.01673, 0.1136, 0.00293, 0.1587, 0.00293, 0.1512, 0.01465, 0.1512, 0.01465, 0.1587, 0.00293, 0.1592, 0.01562, 0.1592, 0.01562, 0.1536, 0.0357, 0.1512, 0.01465, 0.1628, 0.03564, 0.1622, 0.1191, 0.1591, 0.05518, 0.1718, 0.05127, 0.1628, 0.03564, 0.172, 0.009766, 0.1622, 0.1191, 0.1628, 0.03564, 0.1682, 0.09424, 0.1749, 0.06152, 0.1697, 0.124, 0.1682, 0.09424, 0.2864, 0.04735, 0.2876, 0.001962, 0.305, 0.029, 0.3135, 0.001524, 0.313, 0.03662, 0.3054, 0.01807, 0.3054, 0.01807, 0.305, 0.029, 0.2876, 0.001962, 0.3039, 0.02852, 0.2988, 0.04736, 0.2998, 0.03467, 0.2998, 0.03467, 0.2864, 0.04734, 0.3039, 0.02852, 0.2864, 0.04734, 0.2877, 0.001984, 0.3039, 0.02852, 0.3135, 0.001539, 0.3123, 0.04733, 0.3054, 0.01807, 0.3039, 0.02852, 0.2877, 0.001984, 0.3054, 0.01807, 0.2972, 0.02891, 0.2988, 0.04736, 0.2864, 0.04736, 0.3123, 0.04736, 0.3064, 0.02702, 0.313, 0.03662, 0.2972, 0.02891, 0.2876, 0.001972, 0.3064, 0.02702, 0.3135, 0.001543, 0.3064, 0.02702, 0.2876, 0.001972, 0.2998, 0.03467, 0.2907, 0.02797, 0.3121, 0.03568, 0.2907, 0.02797, 0.2982, 0.008248, 0.3121, 0.03568, 0.2982, 0.008248, 0.2907, 0.02797, 0.2876, 0.001953, 0.3894, 0.002441, 0.3904, 0.0415, 0.3877, 0.03516, 0.3628, 0.04248, 0.3877, 0.03516, 0.3904, 0.0415, 0.3474, 0.003418, 0.3625, 0.01074, 0.3508, 0.0166, 0.3199, 0.04346, 0.3508, 0.0166, 0.3628, 0.04248, 0.3296, 0.00293, 0.3474, 0.003418, 0.3357, 0.007324, 0.3508, 0.0166, 0.3199, 0.04346, 0.3308, 0.01221, 0.3357, 0.007324, 0.3308, 0.01221, 0.3296, 0.00293, 0.3308, 0.01221, 0.3184, 0.003418, 0.3296, 0.00293, 0.3199, 0.04346, 0.3184, 0.003418, 0.3308, 0.01221, 0.3648, 0.04248, 0.3877, 0.03516, 0.3904, 0.0415, 0.3648, 0.04248, 0.3625, 0.01074, 0.3721, 0.001953, 0.3293, 0.04395, 0.3508, 0.0166, 0.3648, 0.04248, 0.3296, 0.00293, 0.3474, 0.003418, 0.3351, 0.007963, 0.3508, 0.0166, 0.3293, 0.04395, 0.3351, 0.007963, 0.3198, 0.04346, 0.3184, 0.003418, 0.3351, 0.007963])
_uv.active_render = True
_uv = me_untitled_003.uv_layers.new(name='LightMapUV')
_uv.uv.foreach_set('vector', [0.553, 0.5388, 0.6724, 0.5715, 0.6665, 0.6797, 0.553, 0.5388, 0.6763, 0.5369, 0.6167, 0.5474, 0.6763, 0.5369, 0.5537, 0.4448, 0.6553, 0.4458, 0.6172, 0.3989, 0.6338, 0.2798, 0.7446, 0.4141, 0.6338, 0.2798, 0.6274, 0.2593, 0.7544, 0.2715, 0.6318, 0.1792, 0.7544, 0.2715, 0.6274, 0.2593, 0.7544, 0.2715, 0.6318, 0.1792, 0.7334, 0.1802, 0.2464, 0.3664, 0.2385, 0.3721, 0.2346, 0.313, 0.2305, 0.1958, 0.2109, 0.2362, 0.2145, 0.1475, 0.2464, 0.3664, 0.2346, 0.313, 0.2305, 0.1958, 0.2305, 0.1958, 0.2408, 0.1455, 0.2464, 0.3664, 0.2408, 0.1455, 0.3535, 0.143, 0.2464, 0.3664, 0.2356, 0.1191, 0.3569, 0.1167, 0.3535, 0.143, 0.3535, 0.143, 0.3569, 0.1167, 0.3655, 0.1396, 0.3906, 0.3369, 0.3687, 0.2861, 0.3911, 0.2788, 0.3687, 0.2861, 0.3906, 0.3369, 0.3666, 0.3694, 0.3535, 0.143, 0.3687, 0.2861, 0.3666, 0.3694, 0.2411, 0.3984, 0.3186, 0.3691, 0.3684, 0.394, 0.3186, 0.3691, 0.2411, 0.3984, 0.2406, 0.3755, 0.007841, 0.1985, 0.02742, 0.1646, 0.03159, 0.2817, 0.02742, 0.1646, 0.01146, 0.1162, 0.03778, 0.1143, 0.03778, 0.1143, 0.04332, 0.3349, 0.02742, 0.1646, 0.1539, 0.08545, 0.1505, 0.1118, 0.03247, 0.08789, 0.1505, 0.1118, 0.1539, 0.08545, 0.1624, 0.1084, 0.1624, 0.1084, 0.1537, 0.2188, 0.1505, 0.1118, 0.1624, 0.1084, 0.1862, 0.1094, 0.1837, 0.1665, 0.1624, 0.1084, 0.1837, 0.1665, 0.1655, 0.2549, 0.1837, 0.1665, 0.1881, 0.2476, 0.1655, 0.2549, 0.1655, 0.2549, 0.1881, 0.2476, 0.1876, 0.3057, 0.1876, 0.3057, 0.1885, 0.3428, 0.1649, 0.3394, 0.1156, 0.3379, 0.04332, 0.3349, 0.1537, 0.2188, 0.1156, 0.3379, 0.03754, 0.3442, 0.04332, 0.3349, 0.1654, 0.3628, 0.03799, 0.3672, 0.1156, 0.3379, 0.4355, 0.3545, 0.4478, 0.2427, 0.4458, 0.3484, 0.5024, 0.1011, 0.4492, 0.1279, 0.4414, 0.1025, 0.4492, 0.1279, 0.5024, 0.1011, 0.5713, 0.127, 0.4456, 0.3779, 0.4404, 0.3594, 0.5122, 0.353, 0.4458, 0.3484, 0.5586, 0.3486, 0.5122, 0.353, 0.4478, 0.2427, 0.5586, 0.3486, 0.4458, 0.3484, 0.4478, 0.2427, 0.5608, 0.1921, 0.5586, 0.3486, 0.5693, 0.3223, 0.5586, 0.3486, 0.5608, 0.1921, 0.5693, 0.3223, 0.5806, 0.3315, 0.5669, 0.3584, 0.5806, 0.3315, 0.5856, 0.3629, 0.5669, 0.3584, 0.5806, 0.3315, 0.5737, 0.1987, 0.5938, 0.1831, 0.5938, 0.1831, 0.5713, 0.127, 0.5923, 0.1279, 0.562, 0.1353, 0.5737, 0.1987, 0.5608, 0.1921, 0.562, 0.1353, 0.5608, 0.1921, 0.4492, 0.1279, 0.25, 0.7375, 0.2617, 0.7371, 0.2603, 0.8519, 0.2539, 0.7117, 0.3152, 0.7102, 0.2617, 0.7371, 0.2583, 0.9573, 0.3247, 0.9621, 0.2529, 0.9688, 0.3818, 0.7156, 0.3838, 0.7362, 0.3152, 0.7102, 0.3152, 0.7102, 0.3838, 0.7362, 0.2617, 0.7371, 0.2529, 0.9688, 0.2581, 0.987, 0.252, 0.9922, 0.252, 0.9922, 0.2581, 0.987, 0.3804, 0.9866, 0.3804, 0.9866, 0.2581, 0.987, 0.3247, 0.9621, 0.3713, 0.9581, 0.3247, 0.9621, 0.2583, 0.9573, 0.3713, 0.9581, 0.2583, 0.9573, 0.2603, 0.8519, 0.3713, 0.9581, 0.2603, 0.8519, 0.3705, 0.79, 0.3933, 0.9406, 0.3983, 0.972, 0.3794, 0.9677, 0.3838, 0.7362, 0.4048, 0.7375, 0.3933, 0.9406, 0.6094, 0.9609, 0.606, 0.7305, 0.5859, 0.7375, 0.5859, 0.7375, 0.5757, 0.8519, 0.5879, 0.9638, 0.5757, 0.8519, 0.5776, 0.9575, 0.5879, 0.9638, 0.521, 0.7102, 0.5742, 0.7371, 0.582, 0.7117, 0.5742, 0.7371, 0.521, 0.7102, 0.4524, 0.7361, 0.5781, 0.987, 0.583, 0.9688, 0.5112, 0.9621, 0.4558, 0.9866, 0.584, 0.9922, 0.5781, 0.987, 0.4558, 0.9866, 0.5781, 0.987, 0.5112, 0.9621, 0.4558, 0.9866, 0.5112, 0.9621, 0.4568, 0.9677, 0.5757, 0.8519, 0.4852, 0.8175, 0.4648, 0.958, 0.4429, 0.9406, 0.4568, 0.9677, 0.4541, 0.9316, 0.4378, 0.972, 0.4568, 0.9677, 0.4429, 0.9406, 0.4429, 0.9406, 0.4541, 0.9316, 0.4497, 0.8079, 0.4297, 0.7921, 0.4429, 0.9406, 0.4497, 0.8079, 0.4541, 0.9316, 0.4852, 0.8175, 0.4497, 0.8079, 0.4524, 0.7361, 0.4297, 0.7921, 0.4497, 0.8079, 0.4497, 0.8079, 0.4852, 0.8175, 0.4614, 0.7446, 0.4614, 0.7446, 0.4852, 0.8175, 0.5742, 0.7371, 0.4922, 0.4409, 0.5156, 0.6641, 0.5151, 0.5137, 0.4922, 0.4409, 0.4819, 0.5552, 0.4941, 0.667, 0.4819, 0.5552, 0.4922, 0.4409, 0.4807, 0.4404, 0.4885, 0.415, 0.4807, 0.4404, 0.4922, 0.4409, 0.4272, 0.4136, 0.4807, 0.4404, 0.4885, 0.415, 0.4844, 0.6902, 0.4905, 0.6953, 0.4895, 0.6719, 0.4177, 0.6653, 0.363, 0.6709, 0.3621, 0.6899, 0.3711, 0.6611, 0.4177, 0.6653, 0.4839, 0.6602, 0.363, 0.6709, 0.3711, 0.6611, 0.3604, 0.6348, 0.3711, 0.6611, 0.3874, 0.5156, 0.3604, 0.6348, 0.3491, 0.6438, 0.356, 0.511, 0.3359, 0.4956, 0.3359, 0.4956, 0.356, 0.511, 0.3586, 0.4395, 0.03976, 0.8612, 0.02107, 0.8589, 0.02312, 0.8229, 0.03976, 0.8612, 0.04126, 0.9698, 0.02107, 0.8589, 0.05896, 0.931, 0.03976, 0.8612, 0.03729, 0.7361, 0.03976, 0.8612, 0.05368, 0.9568, 0.04126, 0.9698, 0.168, 0.9922, 0.04126, 0.9698, 0.05368, 0.9568, 0.1714, 0.9743, 0.168, 0.9922, 0.08749, 0.9567, 0.1714, 0.9743, 0.08749, 0.9567, 0.1681, 0.9586, 0.05896, 0.931, 0.06097, 0.7374, 0.08749, 0.9567, 0.06097, 0.7374, 0.1681, 0.9586, 0.08749, 0.9567, 0.1576, 0.7329, 0.06097, 0.7374, 0.04681, 0.7195, 0.04681, 0.7195, 0.07434, 0.7068, 0.1576, 0.7329, 0.1753, 0.7351, 0.1576, 0.7329, 0.1741, 0.7063, 0.1576, 0.7329, 0.1832, 0.7799, 0.1734, 0.8322, 0.1832, 0.7799, 0.1576, 0.7329, 0.1753, 0.7351, 0.1832, 0.7799, 0.2077, 0.8312, 0.1952, 0.9119, 0.02312, 0.5105, 0.007813, 0.4204, 0.03729, 0.4238, 0.03976, 0.5488, 0.02107, 0.5464, 0.02312, 0.5105, 0.02107, 0.5464, 0.03976, 0.5488, 0.04126, 0.6575, 0.03976, 0.5488, 0.05368, 0.6443, 0.04126, 0.6575, 0.05896, 0.6187, 0.05368, 0.6443, 0.03976, 0.5488, 0.04126, 0.6575, 0.05368, 0.6443, 0.168, 0.6797, 0.05368, 0.6443, 0.08758, 0.644, 0.168, 0.6797, 0.08758, 0.644, 0.05368, 0.6443, 0.05896, 0.6187, 0.1678, 0.6451, 0.06079, 0.4246, 0.1628, 0.4675, 0.182, 0.6555, 0.1678, 0.6451, 0.1749, 0.5115, 0.1576, 0.4204, 0.04681, 0.4072, 0.07434, 0.3945, 0.1749, 0.5115, 0.1628, 0.4675, 0.1832, 0.4678, 0.1753, 0.4229, 0.1832, 0.4678, 0.1628, 0.4675, 0.2036, 0.4102, 0.1832, 0.4678, 0.1753, 0.4229, 0.1832, 0.4678, 0.2029, 0.5029, 0.1952, 0.5996, 0.1985, 0.6658, 0.182, 0.6555, 0.1952, 0.5996, 0.2029, 0.5029, 0.21, 0.5261, 0.1952, 0.5996, 0.8335, 0.4917, 0.7734, 0.4921, 0.8389, 0.4297, 0.8638, 0.4031, 0.8335, 0.4917, 0.8389, 0.4297, 0.8335, 0.4917, 0.8638, 0.4031, 0.8994, 0.4922, 0.8638, 0.4031, 0.9023, 0.4404, 0.8994, 0.4922, 0.7734, 0.4921, 0.8638, 0.4031, 0.8389, 0.4297, 0.8657, 0.3496, 0.9023, 0.4404, 0.8638, 0.4031, 0.8657, 0.3496, 0.7789, 0.2691, 0.9052, 0.2674, 0.9116, 0.7415, 0.8516, 0.7418, 0.917, 0.6797, 0.9775, 0.742, 0.9116, 0.7415, 0.9369, 0.6503, 0.9438, 0.5996, 0.9775, 0.742, 0.9369, 0.6503, 0.9833, 0.5172, 0.9438, 0.5996, 0.8572, 0.5192, 0.8335, 0.2417, 0.826, 0.1512, 0.8706, 0.1436, 0.8706, 0.1436, 0.8994, 0.2422, 0.8335, 0.2417, 0.826, 0.1512, 0.7734, 0.2421, 0.779, 0.01914, 0.9052, 0.01749, 0.9023, 0.1904, 0.8706, 0.1436, 0.8099, 0.8975, 0.8491, 0.9914, 0.7891, 0.9917, 0.8491, 0.9914, 0.8099, 0.8975, 0.8545, 0.9296, 0.8491, 0.9914, 0.8545, 0.9296, 0.9138, 0.9354, 0.915, 0.9922, 0.8491, 0.9914, 0.9138, 0.9354, 0.9138, 0.9354, 0.8459, 0.8006, 0.9207, 0.7674, 0.9207, 0.7674, 0.8459, 0.8006, 0.7944, 0.769, 0.7671, 0.9332, 0.7651, 0.989, 0.6602, 0.9833, 0.6379, 0.9039, 0.7671, 0.9332, 0.6602, 0.9833, 0.6379, 0.9039, 0.7393, 0.903, 0.7671, 0.9332, 0.7671, 0.9332, 0.7393, 0.903, 0.7632, 0.8545, 0.6379, 0.9039, 0.7202, 0.8654, 0.7393, 0.903, 0.7202, 0.8654, 0.75, 0.8174, 0.7632, 0.8545, 0.7334, 0.8013, 0.75, 0.8174, 0.7202, 0.8654, 0.7227, 0.7334, 0.8276, 0.739, 0.7036, 0.7422, 0.8296, 0.6833, 0.8276, 0.739, 0.7227, 0.7334, 0.7227, 0.7334, 0.7003, 0.6603, 0.8296, 0.6833, 0.8257, 0.6045, 0.8296, 0.6833, 0.8018, 0.6531, 0.8018, 0.6531, 0.7003, 0.6603, 0.7827, 0.6155, 0.8018, 0.6531, 0.7827, 0.6155, 0.8257, 0.6045, 0.7827, 0.6155, 0.8103, 0.5653, 0.8257, 0.6045, 0.6978, 0.5166, 0.8103, 0.5653, 0.6953, 0.5466, 0.8103, 0.5653, 0.8252, 0.512, 0.8262, 0.5479, 0.553, 0.5388, 0.6665, 0.6797, 0.5391, 0.6646, 0.6724, 0.5715, 0.553, 0.5388, 0.6167, 0.5474, 0.6724, 0.5715, 0.6167, 0.5474, 0.6763, 0.5369, 0.5537, 0.4448, 0.6763, 0.5369, 0.553, 0.5388, 0.6338, 0.2798, 0.7505, 0.3062, 0.7446, 0.4141, 0.7505, 0.3062, 0.6338, 0.2798, 0.7544, 0.2715, 0.2385, 0.3721, 0.2163, 0.3753, 0.2346, 0.313, 0.2346, 0.313, 0.2163, 0.3753, 0.2109, 0.2362, 0.2305, 0.1958, 0.2346, 0.313, 0.2109, 0.2362, 0.2408, 0.1455, 0.2305, 0.1958, 0.2145, 0.1475, 0.2356, 0.1191, 0.3535, 0.143, 0.2408, 0.1455, 0.3892, 0.1406, 0.3867, 0.1978, 0.3655, 0.1396, 0.3867, 0.1978, 0.3687, 0.2861, 0.3655, 0.1396, 0.3655, 0.1396, 0.3687, 0.2861, 0.3535, 0.143, 0.3687, 0.2861, 0.3867, 0.1978, 0.3911, 0.2788, 0.3916, 0.374, 0.3666, 0.3694, 0.3906, 0.3369, 0.3186, 0.3691, 0.3535, 0.143, 0.3666, 0.3694, 0.3186, 0.3691, 0.2464, 0.3664, 0.3535, 0.143, 0.3684, 0.394, 0.3186, 0.3691, 0.3666, 0.3694, 0.3186, 0.3691, 0.2406, 0.3755, 0.2464, 0.3664, 0.01039, 0.3135, 0.0354, 0.3408, 0.01318, 0.3442, 0.01039, 0.3135, 0.03159, 0.2817, 0.0354, 0.3408, 0.01039, 0.3135, 0.007841, 0.1985, 0.03159, 0.2817, 0.03159, 0.2817, 0.04332, 0.3349, 0.0354, 0.3408, 0.007841, 0.1985, 0.01146, 0.1162, 0.02742, 0.1646, 0.03159, 0.2817, 0.02742, 0.1646, 0.04332, 0.3349, 0.1505, 0.1118, 0.04332, 0.3349, 0.03778, 0.1143, 0.03247, 0.08789, 0.1505, 0.1118, 0.03778, 0.1143, 0.04332, 0.3349, 0.1505, 0.1118, 0.1537, 0.2188, 0.1537, 0.2188, 0.1624, 0.1084, 0.1655, 0.2549, 0.1649, 0.3394, 0.1655, 0.2549, 0.1876, 0.3057, 0.1573, 0.332, 0.1537, 0.2188, 0.1655, 0.2549, 0.1655, 0.2549, 0.1649, 0.3394, 0.1573, 0.332, 0.1156, 0.3379, 0.1537, 0.2188, 0.1573, 0.332, 0.1649, 0.3394, 0.1156, 0.3379, 0.1573, 0.332, 0.1654, 0.3628, 0.1156, 0.3379, 0.1649, 0.3394, 0.1156, 0.3379, 0.03799, 0.3672, 0.03754, 0.3442, 0.4375, 0.1284, 0.4141, 0.3516, 0.4175, 0.1212, 0.4141, 0.3516, 0.4375, 0.1284, 0.4355, 0.3545, 0.4375, 0.1284, 0.4478, 0.2427, 0.4355, 0.3545, 0.4478, 0.2427, 0.4375, 0.1284, 0.4492, 0.1279, 0.4375, 0.1284, 0.4414, 0.1025, 0.4492, 0.1279, 0.4458, 0.3484, 0.5122, 0.353, 0.4404, 0.3594, 0.5713, 0.127, 0.5024, 0.1011, 0.5693, 0.1064, 0.4395, 0.3828, 0.4404, 0.3594, 0.4456, 0.3779, 0.4456, 0.3779, 0.5679, 0.3774, 0.4395, 0.3828, 0.5679, 0.3774, 0.4456, 0.3779, 0.5122, 0.353, 0.5679, 0.3774, 0.5122, 0.353, 0.5669, 0.3584, 0.5669, 0.3584, 0.5122, 0.353, 0.5586, 0.3486, 0.5669, 0.3584, 0.5586, 0.3486, 0.5693, 0.3223, 0.4492, 0.1279, 0.5608, 0.1921, 0.4478, 0.2427, 0.5806, 0.3315, 0.5938, 0.1831, 0.5856, 0.3629, 0.5693, 0.3223, 0.5737, 0.1987, 0.5806, 0.3315, 0.5737, 0.1987, 0.5693, 0.3223, 0.5608, 0.1921, 0.5737, 0.1987, 0.5713, 0.127, 0.5938, 0.1831, 0.5713, 0.127, 0.5737, 0.1987, 0.562, 0.1353, 0.562, 0.1353, 0.4492, 0.1279, 0.5713, 0.127, 0.25, 0.7375, 0.2266, 0.9609, 0.23, 0.7306, 0.2266, 0.9609, 0.25, 0.7375, 0.2482, 0.9638, 0.2482, 0.9638, 0.25, 0.7375, 0.2603, 0.8519, 0.2482, 0.9638, 0.2603, 0.8519, 0.2583, 0.9573, 0.25, 0.7375, 0.2539, 0.7117, 0.2617, 0.7371, 0.2581, 0.987, 0.2529, 0.9688, 0.3247, 0.9621, 0.3804, 0.9866, 0.3247, 0.9621, 0.3794, 0.9677, 0.3247, 0.9621, 0.3713, 0.9581, 0.3794, 0.9677, 0.3821, 0.9316, 0.3794, 0.9677, 0.3713, 0.9581, 0.3713, 0.9581, 0.3705, 0.79, 0.3821, 0.9316, 0.2603, 0.8519, 0.2617, 0.7371, 0.3705, 0.79, 0.3933, 0.9406, 0.3794, 0.9677, 0.3821, 0.9316, 0.3933, 0.9406, 0.4048, 0.7375, 0.3983, 0.972, 0.3821, 0.9316, 0.3838, 0.7362, 0.3933, 0.9406, 0.3821, 0.9316, 0.3705, 0.79, 0.3838, 0.7362, 0.3705, 0.79, 0.3748, 0.7446, 0.3838, 0.7362, 0.3705, 0.79, 0.2617, 0.7371, 0.3748, 0.7446, 0.3748, 0.7446, 0.2617, 0.7371, 0.3838, 0.7362, 0.6094, 0.9609, 0.5859, 0.7375, 0.5879, 0.9638, 0.5742, 0.7371, 0.5757, 0.8519, 0.5859, 0.7375, 0.582, 0.7117, 0.5742, 0.7371, 0.5859, 0.7375, 0.5776, 0.9575, 0.5112, 0.9621, 0.583, 0.9688, 0.4524, 0.7361, 0.521, 0.7102, 0.4543, 0.7156, 0.5781, 0.987, 0.584, 0.9922, 0.583, 0.9688, 0.5776, 0.9575, 0.4648, 0.958, 0.5112, 0.9621, 0.4568, 0.9677, 0.5112, 0.9621, 0.4648, 0.958, 0.4648, 0.958, 0.5776, 0.9575, 0.5757, 0.8519, 0.4541, 0.9316, 0.4568, 0.9677, 0.4648, 0.958, 0.4648, 0.958, 0.4852, 0.8175, 0.4541, 0.9316, 0.4852, 0.8175, 0.5757, 0.8519, 0.5742, 0.7371, 0.4429, 0.9406, 0.4297, 0.7921, 0.4378, 0.972, 0.4297, 0.7921, 0.4524, 0.7361, 0.4314, 0.7373, 0.4497, 0.8079, 0.4614, 0.7446, 0.4524, 0.7361, 0.5742, 0.7371, 0.4524, 0.7361, 0.4614, 0.7446, 0.4922, 0.4409, 0.5151, 0.5137, 0.5122, 0.4336, 0.4922, 0.4409, 0.4941, 0.667, 0.5156, 0.6641, 0.4941, 0.667, 0.4819, 0.5552, 0.4839, 0.6602, 0.4177, 0.6653, 0.4895, 0.6719, 0.4839, 0.6602, 0.3586, 0.4395, 0.4272, 0.4136, 0.3606, 0.4189, 0.4272, 0.4136, 0.3586, 0.4395, 0.4807, 0.4404, 0.4844, 0.6902, 0.4895, 0.6719, 0.4177, 0.6653, 0.4844, 0.6902, 0.3621, 0.6899, 0.4905, 0.6953, 0.4177, 0.6653, 0.3621, 0.6899, 0.4844, 0.6902, 0.363, 0.6709, 0.4177, 0.6653, 0.3711, 0.6611, 0.4819, 0.5552, 0.3711, 0.6611, 0.4839, 0.6602, 0.3711, 0.6611, 0.4819, 0.5552, 0.3874, 0.5156, 0.3874, 0.5156, 0.4819, 0.5552, 0.4807, 0.4404, 0.363, 0.6709, 0.3604, 0.6348, 0.3491, 0.6438, 0.3491, 0.6438, 0.344, 0.675, 0.363, 0.6709, 0.3491, 0.6438, 0.3359, 0.4956, 0.344, 0.675, 0.356, 0.511, 0.3491, 0.6438, 0.3604, 0.6348, 0.356, 0.511, 0.3604, 0.6348, 0.3874, 0.5156, 0.3376, 0.4404, 0.3359, 0.4956, 0.3586, 0.4395, 0.3677, 0.4478, 0.356, 0.511, 0.3874, 0.5156, 0.3586, 0.4395, 0.356, 0.511, 0.3677, 0.4478, 0.3874, 0.5156, 0.4807, 0.4404, 0.3677, 0.4478, 0.3677, 0.4478, 0.4807, 0.4404, 0.3586, 0.4395, 0.03729, 0.7361, 0.02312, 0.8229, 0.007813, 0.7327, 0.02312, 0.8229, 0.03729, 0.7361, 0.03976, 0.8612, 0.05368, 0.9568, 0.03976, 0.8612, 0.05896, 0.931, 0.05896, 0.931, 0.03729, 0.7361, 0.06097, 0.7374, 0.08749, 0.9567, 0.168, 0.9922, 0.05368, 0.9568, 0.05896, 0.931, 0.08749, 0.9567, 0.05368, 0.9568, 0.1734, 0.8322, 0.1681, 0.9586, 0.06097, 0.7374, 0.1734, 0.8322, 0.182, 0.9678, 0.1681, 0.9586, 0.1734, 0.8322, 0.06097, 0.7374, 0.1576, 0.7329, 0.1576, 0.7329, 0.07434, 0.7068, 0.1741, 0.7063, 0.1734, 0.8322, 0.1832, 0.7799, 0.182, 0.9678, 0.2036, 0.7224, 0.1832, 0.7799, 0.1753, 0.7351, 0.2036, 0.7224, 0.2077, 0.8312, 0.1832, 0.7799, 0.182, 0.9678, 0.1832, 0.7799, 0.1952, 0.9119, 0.1952, 0.9119, 0.1985, 0.9781, 0.182, 0.9678, 0.1952, 0.9119, 0.2077, 0.8312, 0.1985, 0.9781, 0.02312, 0.5105, 0.03729, 0.4238, 0.03976, 0.5488, 0.03729, 0.4238, 0.05896, 0.6187, 0.03976, 0.5488, 0.06079, 0.4246, 0.05896, 0.6187, 0.03729, 0.4238, 0.168, 0.6797, 0.08758, 0.644, 0.1714, 0.6619, 0.1714, 0.6619, 0.08758, 0.644, 0.1678, 0.6451, 0.05896, 0.6187, 0.06079, 0.4246, 0.08758, 0.644, 0.06079, 0.4246, 0.1678, 0.6451, 0.08758, 0.644, 0.1749, 0.5115, 0.1678, 0.6451, 0.1628, 0.4675, 0.1628, 0.4675, 0.06079, 0.4246, 0.1576, 0.4204, 0.04681, 0.4072, 0.1576, 0.4204, 0.06079, 0.4246, 0.07434, 0.3945, 0.1741, 0.394, 0.1576, 0.4204, 0.1576, 0.4204, 0.1741, 0.394, 0.1753, 0.4229, 0.1753, 0.4229, 0.1628, 0.4675, 0.1576, 0.4204, 0.1832, 0.4678, 0.182, 0.6555, 0.1749, 0.5115, 0.2029, 0.5029, 0.1832, 0.4678, 0.2036, 0.4102, 0.182, 0.6555, 0.1832, 0.4678, 0.1952, 0.5996, 0.21, 0.5261, 0.1985, 0.6658, 0.1952, 0.5996, 0.7734, 0.4921, 0.7789, 0.2691, 0.8638, 0.4031, 0.9052, 0.2674, 0.9023, 0.4404, 0.8657, 0.3496, 0.8657, 0.3496, 0.8638, 0.4031, 0.7789, 0.2691, 0.9369, 0.6503, 0.9116, 0.7415, 0.917, 0.6797, 0.917, 0.6797, 0.8516, 0.7418, 0.9369, 0.6503, 0.8516, 0.7418, 0.8572, 0.5192, 0.9369, 0.6503, 0.9833, 0.5172, 0.9775, 0.742, 0.9438, 0.5996, 0.9369, 0.6503, 0.8572, 0.5192, 0.9438, 0.5996, 0.826, 0.1512, 0.8335, 0.2417, 0.7734, 0.2421, 0.8994, 0.2422, 0.8706, 0.1436, 0.9023, 0.1904, 0.826, 0.1512, 0.779, 0.01914, 0.8706, 0.1436, 0.9052, 0.01749, 0.8706, 0.1436, 0.779, 0.01914, 0.8545, 0.9296, 0.8099, 0.8975, 0.9138, 0.9354, 0.8099, 0.8975, 0.8459, 0.8006, 0.9138, 0.9354, 0.8459, 0.8006, 0.8099, 0.8975, 0.7944, 0.769, 0.7651, 0.989, 0.6411, 0.9922, 0.6602, 0.9833, 0.6379, 0.9039, 0.6602, 0.9833, 0.6411, 0.9922, 0.7632, 0.8545, 0.7393, 0.903, 0.7202, 0.8654, 0.6352, 0.7666, 0.7202, 0.8654, 0.6379, 0.9039, 0.7637, 0.7977, 0.7632, 0.8545, 0.75, 0.8174, 0.7202, 0.8654, 0.6352, 0.7666, 0.7334, 0.8013, 0.75, 0.8174, 0.7334, 0.8013, 0.7637, 0.7977, 0.7334, 0.8013, 0.7627, 0.762, 0.7637, 0.7977, 0.6352, 0.7666, 0.7627, 0.762, 0.7334, 0.8013, 0.7003, 0.6603, 0.7227, 0.7334, 0.7036, 0.7422, 0.7003, 0.6603, 0.8018, 0.6531, 0.8296, 0.6833, 0.6953, 0.5466, 0.7827, 0.6155, 0.7003, 0.6603, 0.8262, 0.5479, 0.8257, 0.6045, 0.8103, 0.5653, 0.7827, 0.6155, 0.6953, 0.5466, 0.8103, 0.5653, 0.6978, 0.5166, 0.8252, 0.512, 0.8103, 0.5653])
me_untitled_003.materials.append(mat_m_church_roof_stones)
me_untitled_003.use_remesh_preserve_volume = False
me_untitled_003.use_remesh_preserve_attributes = False
me_untitled_003.use_mirror_vertex_groups = False
me_untitled_003.update()
me_untitled_003.normals_split_custom_set([tuple(v) for v in zip(*[iter([-0.01603, 0.6256, -0.7799, -0.01603, 0.6256, -0.7799, -0.01603, 0.6256, -0.7799, -0.0405, 0.787, -0.6156, -0.0405, 0.787, -0.6156, -0.0405, 0.787, -0.6156, -0.02018, 0.6265, -0.7791, -0.02018, 0.6265, -0.7791, -0.02018, 0.6265, -0.7791, 0.002003, -0.6203, -0.7844, 0.002003, -0.6203, -0.7844, 0.002003, -0.6203, -0.7844, -0.001891, -0.6452, -0.764, -0.001891, -0.6452, -0.764, -0.001891, -0.6452, -0.764, -0.0007451, -0.6298, -0.7768, -0.0007451, -0.6298, -0.7768, -0.0007451, -0.6298, -0.7768, 0.002087, -0.6267, -0.7793, 0.002087, -0.6267, -0.7793, 0.002087, -0.6267, -0.7793, 0.701, -0.4664, 0.5396, 0.701, -0.4664, 0.5396, 0.701, -0.4664, 0.5396, 0.9918, 0.1118, -0.06147, 0.9918, 0.1118, -0.06147, 0.9918, 0.1118, -0.06147, 0.5643, -0.5207, 0.6407, 0.5643, -0.5207, 0.6407, 0.5643, -0.5207, 0.6407, 0.7215, -0.4389, 0.5356, 0.7215, -0.4389, 0.5356, 0.7215, -0.4389, 0.5356, 0.009592, -0.6611, 0.7502, 0.009592, -0.6611, 0.7502, 0.009592, -0.6611, 0.7502, -0.04257, 0.8327, 0.5521, -0.04257, 0.8327, 0.5521, -0.04257, 0.8327, 0.5521, -0.1677, 0.8168, 0.5519, -0.1677, 0.8168, 0.5519, -0.1677, 0.8168, 0.5519, -0.9971, 0.05784, -0.04925, -0.9971, 0.05784, -0.04925, -0.9971, 0.05784, -0.04925, -0.9977, -0.06778, 0.00813, -0.9977, -0.06778, 0.00813, -0.9977, -0.06778, 0.00813, -0.6399, -0.5254, 0.5608, -0.6399, -0.5254, 0.5608, -0.6399, -0.5254, 0.5608, 0.03945, -0.79, -0.6119, 0.03945, -0.79, -0.6119, 0.03945, -0.79, -0.6119, 0.0482, -0.8043, -0.5922, 0.0482, -0.8043, -0.5922, 0.0482, -0.8043, -0.5922, -0.9964, -0.004773, -0.08428, -0.9964, -0.004773, -0.08428, -0.9964, -0.004773, -0.08428, -0.9796, 0.06571, 0.1897, -0.9796, 0.06571, 0.1897, -0.9796, 0.06571, 0.1897, -0.7193, 0.4842, 0.4982, -0.7193, 0.4842, 0.4982, -0.7193, 0.4842, 0.4982, -0.03741, -0.8341, 0.5503, -0.03741, -0.8341, 0.5503, -0.03741, -0.8341, 0.5503, 0.09654, -0.8267, 0.5543, 0.09654, -0.8267, 0.5543, 0.09654, -0.8267, 0.5543, 0.7368, 0.4194, 0.5302, 0.7368, 0.4194, 0.5302, 0.7368, 0.4194, 0.5302, 0.8954, -0.3946, -0.2062, 0.8954, -0.3946, -0.2062, 0.8954, -0.3946, -0.2062, 0.9995, -0.02122, 0.02487, 0.9995, -0.02122, 0.02487, 0.9995, -0.02122, 0.02487, 0.9951, -0.06928, -0.07007, 0.9951, -0.06928, -0.07007, 0.9951, -0.06928, -0.07007, 0.9932, -0.1161, 0.006834, 0.9932, -0.1161, 0.006834, 0.9932, -0.1161, 0.006834, 0.9996, -0.01826, -0.02208, 0.9996, -0.01826, -0.02208, 0.9996, -0.01826, -0.02208, -0.002773, 0.6627, 0.7488, -0.002773, 0.6627, 0.7488, -0.002773, 0.6627, 0.7488, -0.02695, 0.9992, 0.02877, -0.02695, 0.9992, 0.02877, -0.02695, 0.9992, 0.02877, 0.04203, 0.7915, -0.6097, 0.04203, 0.7915, -0.6097, 0.04203, 0.7915, -0.6097, 0.7384, -0.4376, 0.5131, 0.7384, -0.4376, 0.5131, 0.7384, -0.4376, 0.5131, -0.02441, 0.7918, 0.6103, -0.02441, 0.7918, 0.6103, -0.02441, 0.7918, 0.6103, -0.005898, 0.8125, 0.583, -0.005898, 0.8125, 0.583, -0.005898, 0.8125, 0.583, 0.0315, -0.8495, -0.5266, 0.0315, -0.8495, -0.5266, 0.0315, -0.8495, -0.5266, 0.0007633, -0.5826, 0.8128, 0.0007633, -0.5826, 0.8128, 0.0007633, -0.5826, 0.8128, 0.001405, -0.6463, 0.7631, 0.001405, -0.6463, 0.7631, 0.001405, -0.6463, 0.7631, -0.000846, -0.6444, 0.7647, -0.000846, -0.6444, 0.7647, -0.000846, -0.6444, 0.7647, -0.6963, -0.4557, 0.5545, -0.6963, -0.4557, 0.5545, -0.6963, -0.4557, 0.5545, -0.9975, -0.07104, -0.00283, -0.9975, -0.07104, -0.00283, -0.9975, -0.07104, -0.00283, -0.9961, -0.04008, -0.07814, -0.9961, -0.04008, -0.07814, -0.9961, -0.04008, -0.07814, -1.0, 0.003189, 0.007978, -1.0, 0.003189, 0.007978, -1.0, 0.003189, 0.007978, -0.9857, 0.1343, -0.1023, -0.9857, 0.1343, -0.1023, -0.9857, 0.1343, -0.1023, -0.7558, -0.4501, 0.4755, -0.7558, -0.4501, 0.4755, -0.7558, -0.4501, 0.4755, 0.01021, -0.6517, 0.7584, 0.01021, -0.6517, 0.7584, 0.01021, -0.6517, 0.7584, 0.7043, -0.4637, 0.5375, 0.7043, -0.4637, 0.5375, 0.7043, -0.4637, 0.5375, -0.02374, 0.7865, 0.6171, -0.02374, 0.7865, 0.6171, -0.02374, 0.7865, 0.6171, 0.08494, -0.9951, 0.0498, 0.08494, -0.9951, 0.0498, 0.08494, -0.9951, 0.0498, -0.01103, 0.8125, 0.5829, -0.01103, 0.8125, 0.5829, -0.01103, 0.8125, 0.5829, -0.007161, 0.8053, 0.5929, -0.007161, 0.8053, 0.5929, -0.007161, 0.8053, 0.5929, 0.7353, -0.449, -0.5076, 0.7353, -0.449, -0.5076, 0.7353, -0.449, -0.5076, 0.02197, 0.09829, -0.9949, 0.02197, 0.09829, -0.9949, 0.02197, 0.09829, -0.9949, -0.005588, -0.7869, -0.617, -0.005588, -0.7869, -0.617, -0.005588, -0.7869, -0.617, -0.001916, -0.6016, 0.7988, -0.001916, -0.6016, 0.7988, -0.001916, -0.6016, 0.7988, -0.001324, -0.6512, 0.7589, -0.001324, -0.6512, 0.7589, -0.001324, -0.6512, 0.7589, -0.0009343, -0.6516, 0.7586, -0.0009343, -0.6516, 0.7586, -0.0009343, -0.6516, 0.7586, -0.9955, -0.03521, -0.08811, -0.9955, -0.03521, -0.08811, -0.9955, -0.03521, -0.08811, -0.9927, 0.08339, -0.08697, -0.9927, 0.08339, -0.08697, -0.9927, 0.08339, -0.08697, -0.9977, 0.01052, -0.06683, -0.9977, 0.01052, -0.06683, -0.9977, 0.01052, -0.06683, -0.7019, 0.4654, 0.5392, -0.7019, 0.4654, 0.5392, -0.7019, 0.4654, 0.5392, -0.7605, 0.4231, 0.4925, -0.7605, 0.4231, 0.4925, -0.7605, 0.4231, 0.4925, -0.02108, -0.8152, 0.5788, -0.02108, -0.8152, 0.5788, -0.02108, -0.8152, 0.5788, -0.04167, -0.8345, 0.5495, -0.04167, -0.8345, 0.5495, -0.04167, -0.8345, 0.5495, 0.01828, 0.8706, -0.4916, 0.01828, 0.8706, -0.4916, 0.01828, 0.8706, -0.4916, -0.02683, -0.05068, -0.9984, -0.02683, -0.05068, -0.9984, -0.02683, -0.05068, -0.9984, 0.05343, 0.8129, -0.58, 0.05343, 0.8129, -0.58, 0.05343, 0.8129, -0.58, 0.0802, 0.8373, -0.5409, 0.0802, 0.8373, -0.5409, 0.0802, 0.8373, -0.5409, 0.0359, 0.6136, 0.7888, 0.0359, 0.6136, 0.7888, 0.0359, 0.6136, 0.7888, 0.9999, 0.01262, -0.002326, 0.9999, 0.01262, -0.002326, 0.9999, 0.01262, -0.002326, 0.9987, -0.004584, -0.04978, 0.9987, -0.004584, -0.04978, 0.9987, -0.004584, -0.04978, 0.9981, -0.06212, 0.005316, 0.9981, -0.06212, 0.005316, 0.9981, -0.06212, 0.005316, 0.9981, -0.062, 0.005453, 0.9981, -0.062, 0.005453, 0.9981, -0.062, 0.005453, 0.7946, 0.3276, 0.5111, 0.7946, 0.3276, 0.5111, 0.7946, 0.3276, 0.5111, 0.9982, -0.05396, -0.02795, 0.9982, -0.05396, -0.02795, 0.9982, -0.05396, -0.02795, 0.7841, 0.382, 0.4891, 0.7841, 0.382, 0.4891, 0.7841, 0.382, 0.4891, 0.02806, 0.6147, 0.7882, 0.02806, 0.6147, 0.7882, 0.02806, 0.6147, 0.7882, -0.9991, 0.03864, 0.01507, -0.9991, 0.03864, 0.01507, -0.9991, 0.03864, 0.01507, -0.674, 0.4921, 0.551, -0.674, 0.4921, 0.551, -0.674, 0.4921, 0.551, -0.6472, 0.5042, 0.5718, -0.6472, 0.5042, 0.5718, -0.6472, 0.5042, 0.5718, -0.7278, -0.3637, 0.5814, -0.7278, -0.3637, 0.5814, -0.7278, -0.3637, 0.5814, 0.01105, -0.7852, 0.6192, 0.01105, -0.7852, 0.6192, 0.01105, -0.7852, 0.6192, -0.6943, 0.5304, -0.4865, -0.6943, 0.5304, -0.4865, -0.6943, 0.5304, -0.4865, 0.04849, 0.8065, -0.5892, 0.04849, 0.8065, -0.5892, 0.04849, 0.8065, -0.5892, 0.07917, 0.6091, 0.7891, 0.07917, 0.6091, 0.7891, 0.07917, 0.6091, 0.7891, 0.9055, 0.3355, 0.2597, 0.9055, 0.3355, 0.2597, 0.9055, 0.3355, 0.2597, 0.7509, 0.4192, 0.5103, 0.7509, 0.4192, 0.5103, 0.7509, 0.4192, 0.5103, 0.9961, -0.07104, -0.05307, 0.9961, -0.07104, -0.05307, 0.9961, -0.07104, -0.05307, 0.9953, -0.05645, -0.07862, 0.9953, -0.05645, -0.07862, 0.9953, -0.05645, -0.07862, 0.9934, 0.04866, -0.1043, 0.9934, 0.04866, -0.1043, 0.9934, 0.04866, -0.1043, 0.9944, 0.08887, -0.05677, 0.9944, 0.08887, -0.05677, 0.9944, 0.08887, -0.05677, 0.7619, -0.3709, 0.531, 0.7619, -0.3709, 0.531, 0.7619, -0.3709, 0.531, 0.9991, -0.01825, 0.03918, 0.9991, -0.01825, 0.03918, 0.9991, -0.01825, 0.03918, 0.02507, -0.8387, -0.544, 0.02507, -0.8387, -0.544, 0.02507, -0.8387, -0.544, 0.007967, -0.851, -0.5251, 0.007967, -0.851, -0.5251, 0.007967, -0.851, -0.5251, -0.05156, -0.9978, -0.04122, -0.05156, -0.9978, -0.04122, -0.05156, -0.9978, -0.04122, -0.003479, -0.6233, 0.782, -0.003479, -0.6233, 0.782, -0.003479, -0.6233, 0.782, -0.0001667, -0.6236, 0.7818, -0.0001667, -0.6236, 0.7818, -0.0001667, -0.6236, 0.7818, 0.0236, 0.7085, 0.7053, 0.0236, 0.7085, 0.7053, 0.0236, 0.7085, 0.7053, -0.004122, 0.8069, 0.5907, -0.004122, 0.8069, 0.5907, -0.004122, 0.8069, 0.5907, -0.4854, 0.5661, 0.6662, -0.4854, 0.5661, 0.6662, -0.4854, 0.5661, 0.6662, -0.6361, -0.4433, 0.6316, -0.6361, -0.4433, 0.6316, -0.6361, -0.4433, 0.6316, -0.1656, -0.7351, 0.6574, -0.1656, -0.7351, 0.6574, -0.1656, -0.7351, 0.6574, -0.9176, 0.2553, -0.3046, -0.9176, 0.2553, -0.3046, -0.9176, 0.2553, -0.3046, -0.3547, -0.6633, -0.6589, -0.3547, -0.6633, -0.6589, -0.3547, -0.6633, -0.6589, -0.9933, -0.005866, -0.1156, -0.9933, -0.005866, -0.1156, -0.9933, -0.005866, -0.1156, -0.9966, -0.046, -0.06812, -0.9966, -0.046, -0.06812, -0.9966, -0.046, -0.06812, -0.9977, 0.0612, 0.02783, -0.9977, 0.0612, 0.02783, -0.9977, 0.0612, 0.02783, -0.7498, 0.4039, 0.5241, -0.7498, 0.4039, 0.5241, -0.7498, 0.4039, 0.5241, 0.01723, 0.8391, -0.5437, 0.01723, 0.8391, -0.5437, 0.01723, 0.8391, -0.5437, 0.004869, 0.7992, -0.601, 0.004869, 0.7992, -0.601, 0.004869, 0.7992, -0.601, -0.1577, 0.7582, 0.6327, -0.1577, 0.7582, 0.6327, -0.1577, 0.7582, 0.6327, -0.0002214, 0.6268, 0.7792, -0.0002214, 0.6268, 0.7792, -0.0002214, 0.6268, 0.7792, 0.805, 0.3761, 0.4589, 0.805, 0.3761, 0.4589, 0.805, 0.3761, 0.4589, -0.03746, -0.8066, 0.5899, -0.03746, -0.8066, 0.5899, -0.03746, -0.8066, 0.5899, 0.5428, 0.4374, 0.717, 0.5428, 0.4374, 0.717, 0.5428, 0.4374, 0.717, 0.5369, 0.6133, 0.5793, 0.5369, 0.6133, 0.5793, 0.5369, 0.6133, 0.5793, 0.9972, -0.07512, -0.006591, 0.9972, -0.07512, -0.006591, 0.9972, -0.07512, -0.006591, 0.9913, -0.09766, -0.08809, 0.9913, -0.09766, -0.08809, 0.9913, -0.09766, -0.08809, 0.9998, -0.01326, 0.01122, 0.9998, -0.01326, 0.01122, 0.9998, -0.01326, 0.01122, 0.2257, -0.5505, -0.8038, 0.2257, -0.5505, -0.8038, 0.2257, -0.5505, -0.8038, 0.007041, 0.6252, -0.7804, 0.007041, 0.6252, -0.7804, 0.007041, 0.6252, -0.7804, 0.1056, 0.6164, -0.7803, 0.1056, 0.6164, -0.7803, 0.1056, 0.6164, -0.7803, -0.02169, 0.6518, -0.7581, -0.02169, 0.6518, -0.7581, -0.02169, 0.6518, -0.7581, -0.01407, 0.6541, -0.7562, -0.01407, 0.6541, -0.7562, -0.01407, 0.6541, -0.7562, -0.3487, 0.8234, -0.4477, -0.3487, 0.8234, -0.4477, -0.3487, 0.8234, -0.4477, -0.06817, 0.6135, -0.7867, -0.06817, 0.6135, -0.7867, -0.06817, 0.6135, -0.7867, 0.001322, 0.6502, -0.7598, 0.001322, 0.6502, -0.7598, 0.001322, 0.6502, -0.7598, 0.008673, 0.6328, -0.7743, 0.008673, 0.6328, -0.7743, 0.008673, 0.6328, -0.7743, -0.01504, 0.6567, -0.754, -0.01504, 0.6567, -0.754, -0.01504, 0.6567, -0.754, -0.1037, 0.6246, -0.774, -0.1037, 0.6246, -0.774, -0.1037, 0.6246, -0.774, -0.004873, 0.6557, -0.755, -0.004873, 0.6557, -0.755, -0.004873, 0.6557, -0.755, -0.03866, -0.6071, -0.7937, -0.03866, -0.6071, -0.7937, -0.03866, -0.6071, -0.7937, -0.01628, -0.6158, -0.7877, -0.01628, -0.6158, -0.7877, -0.01628, -0.6158, -0.7877, -0.03573, -0.608, -0.7931, -0.03573, -0.608, -0.7931, -0.03573, -0.608, -0.7931, -0.02271, -0.6102, -0.7919, -0.02271, -0.6102, -0.7919, -0.02271, -0.6102, -0.7919, -0.09514, -0.6546, -0.75, -0.09514, -0.6546, -0.75, -0.09514, -0.6546, -0.75, -0.04101, -0.6358, -0.7707, -0.04101, -0.6358, -0.7707, -0.04101, -0.6358, -0.7707, -0.09394, -0.6302, -0.7707, -0.09394, -0.6302, -0.7707, -0.09394, -0.6302, -0.7707, -0.0558, -0.665, -0.7448, -0.0558, -0.665, -0.7448, -0.0558, -0.665, -0.7448, -0.06646, -0.6473, -0.7593, -0.06646, -0.6473, -0.7593, -0.06646, -0.6473, -0.7593, -0.07925, -0.6254, -0.7763, -0.07925, -0.6254, -0.7763, -0.07925, -0.6254, -0.7763, -0.01205, 0.6618, -0.7496, -0.01205, 0.6618, -0.7496, -0.01205, 0.6618, -0.7496, -0.009692, 0.6582, -0.7528, -0.009692, 0.6582, -0.7528, -0.009692, 0.6582, -0.7528, 0.01188, 0.7315, -0.6817, 0.01188, 0.7315, -0.6817, 0.01188, 0.7315, -0.6817, -0.1065, 0.6441, -0.7575, -0.1065, 0.6441, -0.7575, -0.1065, 0.6441, -0.7575, 0.01471, 0.6222, -0.7827, 0.01471, 0.6222, -0.7827, 0.01471, 0.6222, -0.7827, -0.05411, 0.734, -0.677, -0.05411, 0.734, -0.677, -0.05411, 0.734, -0.677, 0.1492, 0.6386, -0.755, 0.1492, 0.6386, -0.755, 0.1492, 0.6386, -0.755, -0.02338, -0.8718, -0.4894, -0.02338, -0.8718, -0.4894, -0.02338, -0.8718, -0.4894, 0.01565, -0.6614, -0.7499, 0.01565, -0.6614, -0.7499, 0.01565, -0.6614, -0.7499, 0.01048, -0.6514, -0.7586, 0.01048, -0.6514, -0.7586, 0.01048, -0.6514, -0.7586, 0.1113, -0.6492, -0.7524, 0.1113, -0.6492, -0.7524, 0.1113, -0.6492, -0.7524, -0.0162, -0.6233, -0.7818, -0.0162, -0.6233, -0.7818, -0.0162, -0.6233, -0.7818, 0.01828, -0.612, -0.7906, 0.01828, -0.612, -0.7906, 0.01828, -0.612, -0.7906, 0.04293, -0.712, -0.7009, 0.04293, -0.712, -0.7009, 0.04293, -0.712, -0.7009, -0.006025, -0.6411, -0.7675, -0.006025, -0.6411, -0.7675, -0.006025, -0.6411, -0.7675, 0.1801, -0.6468, -0.7411, 0.1801, -0.6468, -0.7411, 0.1801, -0.6468, -0.7411, -0.01984, 0.6227, -0.7822, -0.01984, 0.6227, -0.7822, -0.01984, 0.6227, -0.7822, -0.06627, 0.3718, -0.926, -0.06627, 0.3718, -0.926, -0.06627, 0.3718, -0.926, 0.02383, 0.6203, -0.784, 0.02383, 0.6203, -0.784, 0.02383, 0.6203, -0.784, -0.01806, 0.6291, -0.7771, -0.01806, 0.6291, -0.7771, -0.01806, 0.6291, -0.7771, -0.005534, -0.6256, -0.7801, -0.005534, -0.6256, -0.7801, -0.005534, -0.6256, -0.7801, -0.004325, -0.6211, -0.7837, -0.004325, -0.6211, -0.7837, -0.004325, -0.6211, -0.7837, 0.9994, -0.01654, 0.02975, 0.9994, -0.01654, 0.02975, 0.9994, -0.01654, 0.02975, 0.9977, 0.06551, -0.01456, 0.9977, 0.06551, -0.01456, 0.9977, 0.06551, -0.01456, 0.9954, 0.08155, -0.04954, 0.9954, 0.08155, -0.04954, 0.9954, 0.08155, -0.04954, 0.9696, -0.008972, 0.2447, 0.9696, -0.008972, 0.2447, 0.9696, -0.008972, 0.2447, -0.03221, 0.8064, 0.5904, -0.03221, 0.8064, 0.5904, -0.03221, 0.8064, 0.5904, -0.904, 0.3423, -0.2564, -0.904, 0.3423, -0.2564, -0.904, 0.3423, -0.2564, -0.9988, -0.03732, -0.03158, -0.9988, -0.03732, -0.03158, -0.9988, -0.03732, -0.03158, -0.7373, -0.4591, 0.4957, -0.7373, -0.4591, 0.4957, -0.7373, -0.4591, 0.4957, -0.9919, 0.01123, -0.1261, -0.9919, 0.01123, -0.1261, -0.9919, 0.01123, -0.1261, -0.9966, -0.06184, -0.05373, -0.9966, -0.06184, -0.05373, -0.9966, -0.06184, -0.05373, -0.1175, -0.6777, 0.7259, -0.1175, -0.6777, 0.7259, -0.1175, -0.6777, 0.7259, 0.005975, -0.6626, 0.7489, 0.005975, -0.6626, 0.7489, 0.005975, -0.6626, 0.7489, -0.02871, -0.8547, -0.5184, -0.02871, -0.8547, -0.5184, -0.02871, -0.8547, -0.5184, 0.08406, -0.9956, 0.04173, 0.08406, -0.9956, 0.04173, 0.08406, -0.9956, 0.04173, -0.9877, 0.1192, -0.101, -0.9877, 0.1192, -0.101, -0.9877, 0.1192, -0.101, -0.9918, 0.1241, 0.03021, -0.9918, 0.1241, 0.03021, -0.9918, 0.1241, 0.03021, -0.999, 0.0434, 0.01284, -0.999, 0.0434, 0.01284, -0.999, 0.0434, 0.01284, -0.6789, 0.5199, 0.5185, -0.6789, 0.5199, 0.5185, -0.6789, 0.5199, 0.5185, -0.9942, -0.04584, -0.09764, -0.9942, -0.04584, -0.09764, -0.9942, -0.04584, -0.09764, -0.559, 0.5565, 0.6147, -0.559, 0.5565, 0.6147, -0.559, 0.5565, 0.6147, -0.00631, 0.6587, 0.7524, -0.00631, 0.6587, 0.7524, -0.00631, 0.6587, 0.7524, -0.04813, -0.807, 0.5886, -0.04813, -0.807, 0.5886, -0.04813, -0.807, 0.5886, -0.01118, 0.657, 0.7538, -0.01118, 0.657, 0.7538, -0.01118, 0.657, 0.7538, 0.6813, 0.45, 0.5774, 0.6813, 0.45, 0.5774, 0.6813, 0.45, 0.5774, 0.9983, -0.007196, 0.05706, 0.9983, -0.007196, 0.05706, 0.9983, -0.007196, 0.05706, 0.645, 0.4837, 0.5916, 0.645, 0.4837, 0.5916, 0.645, 0.4837, 0.5916, 0.6959, 0.4572, 0.5538, 0.6959, 0.4572, 0.5538, 0.6959, 0.4572, 0.5538, 0.0248, 0.6686, 0.7432, 0.0248, 0.6686, 0.7432, 0.0248, 0.6686, 0.7432, 0.1541, 0.985, 0.07738, 0.1541, 0.985, 0.07738, 0.1541, 0.985, 0.07738, 0.09516, 0.841, -0.5326, 0.09516, 0.841, -0.5326, 0.09516, 0.841, -0.5326, 0.03208, 0.808, -0.5883, 0.03208, 0.808, -0.5883, 0.03208, 0.808, -0.5883, 0.997, 0.04579, -0.06246, 0.997, 0.04579, -0.06246, 0.997, 0.04579, -0.06246, 0.9997, -0.02211, 0.00466, 0.9997, -0.02211, 0.00466, 0.9997, -0.02211, 0.00466, 0.7279, -0.4459, 0.5209, 0.7279, -0.4459, 0.5209, 0.7279, -0.4459, 0.5209, 0.7042, -0.4586, 0.542, 0.7042, -0.4586, 0.542, 0.7042, -0.4586, 0.542, 0.7355, 0.4091, 0.54, 0.7355, 0.4091, 0.54, 0.7355, 0.4091, 0.54, 0.08622, -0.9931, 0.07921, 0.08622, -0.9931, 0.07921, 0.08622, -0.9931, 0.07921, -0.009896, 0.82, 0.5723, -0.009896, 0.82, 0.5723, -0.009896, 0.82, 0.5723, 0.709, -0.4838, -0.5131, 0.709, -0.4838, -0.5131, 0.709, -0.4838, -0.5131, 0.02506, 0.07632, -0.9968, 0.02506, 0.07632, -0.9968, 0.02506, 0.07632, -0.9968, -0.005185, -0.7937, -0.6083, -0.005185, -0.7937, -0.6083, -0.005185, -0.7937, -0.6083, -0.0349, -0.8249, -0.5642, -0.0349, -0.8249, -0.5642, -0.0349, -0.8249, -0.5642, -0.1184, -0.9818, -0.1484, -0.1184, -0.9818, -0.1484, -0.1184, -0.9818, -0.1484, -0.8697, -0.3841, 0.31, -0.8697, -0.3841, 0.31, -0.8697, -0.3841, 0.31, 0.00172, -0.6402, 0.7682, 0.00172, -0.6402, 0.7682, 0.00172, -0.6402, 0.7682, -0.9715, 0.1459, -0.1868, -0.9715, 0.1459, -0.1868, -0.9715, 0.1459, -0.1868, -1.0, 0.003316, 0.007847, -1.0, 0.003316, 0.007847, -1.0, 0.003316, 0.007847, -0.7753, -0.3922, 0.4951, -0.7753, -0.3922, 0.4951, -0.7753, -0.3922, 0.4951, -0.9997, -0.003475, -0.02573, -0.9997, -0.003475, -0.02573, -0.9997, -0.003475, -0.02573, -0.7906, -0.4154, 0.4498, -0.7906, -0.4154, 0.4498, -0.7906, -0.4154, 0.4498, -0.0451, 0.2558, 0.9657, -0.0451, 0.2558, 0.9657, -0.0451, 0.2558, 0.9657, 0.9962, 0.05334, -0.06825, 0.9962, 0.05334, -0.06825, 0.9962, 0.05334, -0.06825, 0.9997, -0.02312, 0.005583, 0.9997, -0.02312, 0.005583, 0.9997, -0.02312, 0.005583, 0.7292, -0.4502, 0.5154, 0.7292, -0.4502, 0.5154, 0.7292, -0.4502, 0.5154, 0.7924, -0.3954, 0.4645, 0.7924, -0.3954, 0.4645, 0.7924, -0.3954, 0.4645, 0.7331, 0.4107, 0.5421, 0.7331, 0.4107, 0.5421, 0.7331, 0.4107, 0.5421, 0.0315, -0.8443, -0.535, 0.0315, -0.8443, -0.535, 0.0315, -0.8443, -0.535, -0.03453, -0.8182, -0.5738, -0.03453, -0.8182, -0.5738, -0.03453, -0.8182, -0.5738, -0.1186, -0.9804, -0.1571, -0.1186, -0.9804, -0.1571, -0.1186, -0.9804, -0.1571, -0.854, -0.406, 0.3254, -0.854, -0.406, 0.3254, -0.854, -0.406, 0.3254, -0.6846, -0.4723, 0.5553, -0.6846, -0.4723, 0.5553, -0.6846, -0.4723, 0.5553, 0.001389, -0.6483, 0.7614, 0.001389, -0.6483, 0.7614, 0.001389, -0.6483, 0.7614, -0.9975, -0.07099, -0.003544, -0.9975, -0.07099, -0.003544, -0.9975, -0.07099, -0.003544, -0.9591, 0.1832, -0.2159, -0.9591, 0.1832, -0.2159, -0.9591, 0.1832, -0.2159, -1.0, -0.006366, 0.006393, -1.0, -0.006366, 0.006393, -1.0, -0.006366, 0.006393, -0.6715, -0.4812, 0.5635, -0.6715, -0.4812, 0.5635, -0.6715, -0.4812, 0.5635, -0.7916, -0.424, 0.4399, -0.7916, -0.424, 0.4399, -0.7916, -0.424, 0.4399, 0.01047, -0.6623, 0.7492, 0.01047, -0.6623, 0.7492, 0.01047, -0.6623, 0.7492, -0.04451, 0.2333, 0.9714, -0.04451, 0.2333, 0.9714, -0.04451, 0.2333, 0.9714, -0.9967, 0.08031, 0.007892, -0.9967, 0.08031, 0.007892, -0.9967, 0.08031, 0.007892, -0.6762, 0.4764, 0.5619, -0.6762, 0.4764, 0.5619, -0.6762, 0.4764, 0.5619, -0.756, -0.3949, 0.5221, -0.756, -0.3949, 0.5221, -0.756, -0.3949, 0.5221, -0.02636, 0.9949, 0.09695, -0.02636, 0.9949, 0.09695, -0.02636, 0.9949, 0.09695, -0.03812, -0.8418, 0.5385, -0.03812, -0.8418, 0.5385, -0.03812, -0.8418, 0.5385, -0.6924, 0.532, -0.4874, -0.6924, 0.532, -0.4874, -0.6924, 0.532, -0.4874, 0.03482, 0.5548, 0.8312, 0.03482, 0.5548, 0.8312, 0.03482, 0.5548, 0.8312, 0.1757, 0.9784, -0.1087, 0.1757, 0.9784, -0.1087, 0.1757, 0.9784, -0.1087, 0.03756, 0.612, 0.79, 0.03756, 0.612, 0.79, 0.03756, 0.612, 0.79, 0.8907, 0.3196, 0.3233, 0.8907, 0.3196, 0.3233, 0.8907, 0.3196, 0.3233, 0.722, 0.3912, 0.5706, 0.722, 0.3912, 0.5706, 0.722, 0.3912, 0.5706, 0.03236, 0.6081, 0.7932, 0.03236, 0.6081, 0.7932, 0.03236, 0.6081, 0.7932, 0.9716, -0.1729, -0.1615, 0.9716, -0.1729, -0.1615, 0.9716, -0.1729, -0.1615, 0.9761, -0.1875, -0.11, 0.9761, -0.1875, -0.11, 0.9761, -0.1875, -0.11, 0.8136, 0.3498, 0.4645, 0.8136, 0.3498, 0.4645, 0.8136, 0.3498, 0.4645, 0.03004, -0.2972, 0.9544, 0.03004, -0.2972, 0.9544, 0.03004, -0.2972, 0.9544, -0.9998, -0.002986, -0.01823, -0.9998, -0.002986, -0.01823, -0.9998, -0.002986, -0.01823, -0.9953, 0.07983, 0.05503, -0.9953, 0.07983, 0.05503, -0.9953, 0.07983, 0.05503, -0.7423, 0.4415, 0.504, -0.7423, 0.4415, 0.504, -0.7423, 0.4415, 0.504, -0.02429, 0.9971, 0.07223, -0.02429, 0.9971, 0.07223, -0.02429, 0.9971, 0.07223, -0.007722, -0.8135, 0.5816, -0.007722, -0.8135, 0.5816, -0.007722, -0.8135, 0.5816, -0.01072, -0.8056, 0.5923, -0.01072, -0.8056, 0.5923, -0.01072, -0.8056, 0.5923, -0.009716, 0.8447, -0.5352, -0.009716, 0.8447, -0.5352, -0.009716, 0.8447, -0.5352, -0.07905, -0.1068, -0.9911, -0.07905, -0.1068, -0.9911, -0.07905, -0.1068, -0.9911, 0.02121, 0.7819, -0.6231, 0.02121, 0.7819, -0.6231, 0.02121, 0.7819, -0.6231, 0.1672, 0.9717, -0.167, 0.1672, 0.9717, -0.167, 0.1672, 0.9717, -0.167, 0.07922, 0.6492, 0.7564, 0.07922, 0.6492, 0.7564, 0.07922, 0.6492, 0.7564, 0.07615, 0.652, 0.7544, 0.07615, 0.652, 0.7544, 0.07615, 0.652, 0.7544, 0.07309, 0.6474, 0.7586, 0.07309, 0.6474, 0.7586, 0.07309, 0.6474, 0.7586, 0.9984, 0.01249, -0.05525, 0.9984, 0.01249, -0.05525, 0.9984, 0.01249, -0.05525, 0.9866, -0.03191, -0.1602, 0.9866, -0.03191, -0.1602, 0.9866, -0.03191, -0.1602, 0.9324, -0.2341, -0.2752, 0.9324, -0.2341, -0.2752, 0.9324, -0.2341, -0.2752, 0.9971, -0.06178, -0.04375, 0.9971, -0.06178, -0.04375, 0.9971, -0.06178, -0.04375, 0.8258, 0.347, 0.4446, 0.8258, 0.347, 0.4446, 0.8258, 0.347, 0.4446, 0.97, -0.1869, -0.1556, 0.97, -0.1869, -0.1556, 0.97, -0.1869, -0.1556, 0.8074, 0.4065, 0.4277, 0.8074, 0.4065, 0.4277, 0.8074, 0.4065, 0.4277, 0.8358, 0.3729, 0.403, 0.8358, 0.3729, 0.403, 0.8358, 0.3729, 0.403, 0.06745, 0.6556, 0.7521, 0.06745, 0.6556, 0.7521, 0.06745, 0.6556, 0.7521, 0.08063, -0.2485, 0.9653, 0.08063, -0.2485, 0.9653, 0.08063, -0.2485, 0.9653, 0.3333, 0.6784, -0.6547, 0.3333, 0.6784, -0.6547, 0.3333, 0.6784, -0.6547, 0.9996, 0.0258, -0.01271, 0.9996, 0.0258, -0.01271, 0.9996, 0.0258, -0.01271, 0.7605, -0.3716, 0.5326, 0.7605, -0.3716, 0.5326, 0.7605, -0.3716, 0.5326, 0.7838, -0.3567, 0.5084, 0.7838, -0.3567, 0.5084, 0.7838, -0.3567, 0.5084, 0.03679, -0.7967, -0.6033, 0.03679, -0.7967, -0.6033, 0.03679, -0.7967, -0.6033, 0.181, -0.7517, 0.6342, 0.181, -0.7517, 0.6342, 0.181, -0.7517, 0.6342, -0.009775, -0.62, 0.7845, -0.009775, -0.62, 0.7845, -0.009775, -0.62, 0.7845, -0.797, -0.4063, 0.4469, -0.797, -0.4063, 0.4469, -0.797, -0.4063, 0.4469, 0.02394, -0.6491, 0.7603, 0.02394, -0.6491, 0.7603, 0.02394, -0.6491, 0.7603, -0.0277, 0.8429, 0.5374, -0.0277, 0.8429, 0.5374, -0.0277, 0.8429, 0.5374, -0.8721, -0.3276, 0.3635, -0.8721, -0.3276, 0.3635, -0.8721, -0.3276, 0.3635, -0.9993, 0.03216, -0.01794, -0.9993, 0.03216, -0.01794, -0.9993, 0.03216, -0.01794, -0.9722, 0.09423, -0.2143, -0.9722, 0.09423, -0.2143, -0.9722, 0.09423, -0.2143, -0.9995, -0.01506, -0.02671, -0.9995, -0.01506, -0.02671, -0.9995, -0.01506, -0.02671, -0.9996, -0.02977, -0.0001692, -0.9996, -0.02977, -0.0001692, -0.9996, -0.02977, -0.0001692, -0.9446, 0.2184, -0.245, -0.9446, 0.2184, -0.245, -0.9446, 0.2184, -0.245, -0.9996, 0.01722, -0.0241, -0.9996, 0.01722, -0.0241, -0.9996, 0.01722, -0.0241, -0.7512, 0.4032, 0.5226, -0.7512, 0.4032, 0.5226, -0.7512, 0.4032, 0.5226, -0.7753, 0.3888, 0.4977, -0.7753, 0.3888, 0.4977, -0.7753, 0.3888, 0.4977, 0.03455, 0.8507, -0.5246, 0.03455, 0.8507, -0.5246, 0.03455, 0.8507, -0.5246, 0.09745, 0.9949, -0.02531, 0.09745, 0.9949, -0.02531, 0.09745, 0.9949, -0.02531, 0.01766, 0.6211, 0.7835, 0.01766, 0.6211, 0.7835, 0.01766, 0.6211, 0.7835, 0.01185, 0.6218, 0.7831, 0.01185, 0.6218, 0.7831, 0.01185, 0.6218, 0.7831, 0.2748, 0.59, 0.7592, 0.2748, 0.59, 0.7592, 0.2748, 0.59, 0.7592, -0.007532, 0.6403, 0.7681, -0.007532, 0.6403, 0.7681, -0.007532, 0.6403, 0.7681, -0.06095, -0.7119, 0.6997, -0.06095, -0.7119, 0.6997, -0.06095, -0.7119, 0.6997, -0.0147, -0.8441, 0.536, -0.0147, -0.8441, 0.536, -0.0147, -0.8441, 0.536, 0.4624, -0.584, 0.6672, 0.4624, -0.584, 0.6672, 0.4624, -0.584, 0.6672, 0.2587, 0.6077, 0.7508, 0.2587, 0.6077, 0.7508, 0.2587, 0.6077, 0.7508, 0.908, 0.2555, 0.3319, 0.908, 0.2555, 0.3319, 0.908, 0.2555, 0.3319, 0.9908, -0.1012, -0.08971, 0.9908, -0.1012, -0.08971, 0.9908, -0.1012, -0.08971, 0.9995, -0.02795, -0.01534, 0.9995, -0.02795, -0.01534, 0.9995, -0.02795, -0.01534, 0.8667, -0.3642, -0.341, 0.8667, -0.3642, -0.341, 0.8667, -0.3642, -0.341, 0.01055, 0.6419, -0.7667, 0.01055, 0.6419, -0.7667, 0.01055, 0.6419, -0.7667, 0.01949, 0.644, -0.7648, 0.01949, 0.644, -0.7648, 0.01949, 0.644, -0.7648, -0.03844, 0.6148, -0.7877, -0.03844, 0.6148, -0.7877, -0.03844, 0.6148, -0.7877, 0.1326, 0.6206, -0.7728, 0.1326, 0.6206, -0.7728, 0.1326, 0.6206, -0.7728, -0.1584, 0.7473, -0.6454, -0.1584, 0.7473, -0.6454, -0.1584, 0.7473, -0.6454, 0.009582, 0.651, -0.759, 0.009582, 0.651, -0.759, 0.009582, 0.651, -0.759, 0.009741, 0.6508, -0.7592, 0.009741, 0.6508, -0.7592, 0.009741, 0.6508, -0.7592, -0.04075, 0.6236, -0.7807, -0.04075, 0.6236, -0.7807, -0.04075, 0.6236, -0.7807, -0.03721, -0.6071, -0.7937, -0.03721, -0.6071, -0.7937, -0.03721, -0.6071, -0.7937, -0.04968, -0.6204, -0.7827, -0.04968, -0.6204, -0.7827, -0.04968, -0.6204, -0.7827, -0.03849, -0.6089, -0.7923, -0.03849, -0.6089, -0.7923, -0.03849, -0.6089, -0.7923, -0.03595, -0.6074, -0.7936, -0.03595, -0.6074, -0.7936, -0.03595, -0.6074, -0.7936, -0.09542, -0.6824, -0.7247, -0.09542, -0.6824, -0.7247, -0.09542, -0.6824, -0.7247, -0.07688, -0.6512, -0.755, -0.07688, -0.6512, -0.755, -0.07688, -0.6512, -0.755, -0.09219, -0.642, -0.7612, -0.09219, -0.642, -0.7612, -0.09219, -0.642, -0.7612, -0.0001516, 0.8733, -0.4873, -0.0001516, 0.8733, -0.4873, -0.0001516, 0.8733, -0.4873, 0.1428, 0.6836, -0.7157, 0.1428, 0.6836, -0.7157, 0.1428, 0.6836, -0.7157, -0.009496, 0.6125, -0.7904, -0.009496, 0.6125, -0.7904, -0.009496, 0.6125, -0.7904, -0.007787, 0.6582, -0.7528, -0.007787, 0.6582, -0.7528, -0.007787, 0.6582, -0.7528, -0.2784, 0.6518, -0.7054, -0.2784, 0.6518, -0.7054, -0.2784, 0.6518, -0.7054, 0.005866, 0.6673, -0.7448, 0.005866, 0.6673, -0.7448, 0.005866, 0.6673, -0.7448, 0.001104, 0.5199, -0.8542, 0.001104, 0.5199, -0.8542, 0.001104, 0.5199, -0.8542, -0.01756, 0.6575, -0.7532, -0.01756, 0.6575, -0.7532, -0.01756, 0.6575, -0.7532, -0.0021, 0.6495, -0.7604, -0.0021, 0.6495, -0.7604, -0.0021, 0.6495, -0.7604, -0.1433, -0.6711, -0.7274, -0.1433, -0.6711, -0.7274, -0.1433, -0.6711, -0.7274, -0.0162, -0.7296, -0.6836, -0.0162, -0.7296, -0.6836, -0.0162, -0.7296, -0.6836, 0.007446, -0.6632, -0.7484, 0.007446, -0.6632, -0.7484, 0.007446, -0.6632, -0.7484, 0.2204, -0.6734, -0.7056, 0.2204, -0.6734, -0.7056, 0.2204, -0.6734, -0.7056, -0.01711, -0.6833, -0.73, -0.01711, -0.6833, -0.73, -0.01711, -0.6833, -0.73, 0.005695, -0.6217, -0.7833, 0.005695, -0.6217, -0.7833, 0.005695, -0.6217, -0.7833])] * 3)])

# ---- objects
ob_roof_stones_big_tower = bpy.data.objects.new('roof_stones_big_tower', None)
ob_roof_stones_big_tower_lod0 = bpy.data.objects.new('roof_stones_big_tower_LOD0', me_untitled_003)
ob_camera = bpy.data.objects.new('Camera', cam_camera)

# ---- transforms, parenting, visibility, modifiers, constraints
ob_roof_stones_big_tower.location = (0.001469, 0.0, 0.007026)
ob_roof_stones_big_tower.scale = (0.0254, 0.0254, 0.0254)
ob_roof_stones_big_tower.empty_image_offset = (0.0, 0.0)
ob_roof_stones_big_tower.color = (0.8, 0.8, 0.8, 1.0)
ob_roof_stones_big_tower.lineart.crease_threshold = 0.0
ob_roof_stones_big_tower_lod0.parent = ob_roof_stones_big_tower
ob_roof_stones_big_tower_lod0.location = (-0.05782, 0.0, -0.2766)
ob_roof_stones_big_tower_lod0.scale = (0.3937, 0.3937, 0.3937)
ob_roof_stones_big_tower_lod0.color = (0.8, 0.8, 0.8, 1.0)
ob_roof_stones_big_tower_lod0.lineart.crease_threshold = 0.0
ob_camera.location = (7.481, -6.508, 5.344)
ob_camera.rotation_euler = (1.109, 0.0, 0.8149)
ob_camera.lock_rotations_4d = False
ob_camera.empty_display_type = 'ARROWS'
ob_camera.color = (0.0, 0.0, 0.0, 0.0)
ob_camera.display_type = 'WIRE'
ob_camera.lineart.crease_threshold = 0.0

# ---- collection membership
col_collection_1.objects.link(ob_roof_stones_big_tower)
col_collection_1.objects.link(ob_roof_stones_big_tower_lod0)
col_collection_1.objects.link(ob_camera)

# ---- scene / render settings (as saved in the file)
scene.camera = ob_camera
scene.frame_start = 1; scene.frame_end = 250; scene.frame_set(1)
scene.render.engine = 'CYCLES'
scene.render.resolution_percentage = 50
scene.render.fps = 30
scene.render.dither_intensity = 0.0
scene.cycles.use_denoising = False
scene.cycles.samples = 128
scene.cycles.sampling_pattern = 'TABULATED_SOBOL'
scene.cycles.use_adaptive_sampling = False
scene.cycles.use_light_tree = False
scene.cycles.blur_glossy = 0.0
scene.cycles.sample_clamp_indirect = 0.0
scene.view_settings.view_transform = 'Standard'
bpy.context.view_layer.update()

# ---- added for rendering (the .blend has no usable light): sun
light_auto_sun = bpy.data.lights.new('AutoSun', 'SUN')
light_auto_sun.energy = 3.0
light_auto_sun.angle = 0.0523599
ob_auto_sun = bpy.data.objects.new('AutoSun', light_auto_sun)
scene.collection.objects.link(ob_auto_sun)
ob_auto_sun.rotation_euler = (0.872665, 0.174533, 0.523599)
bpy.context.view_layer.update()
